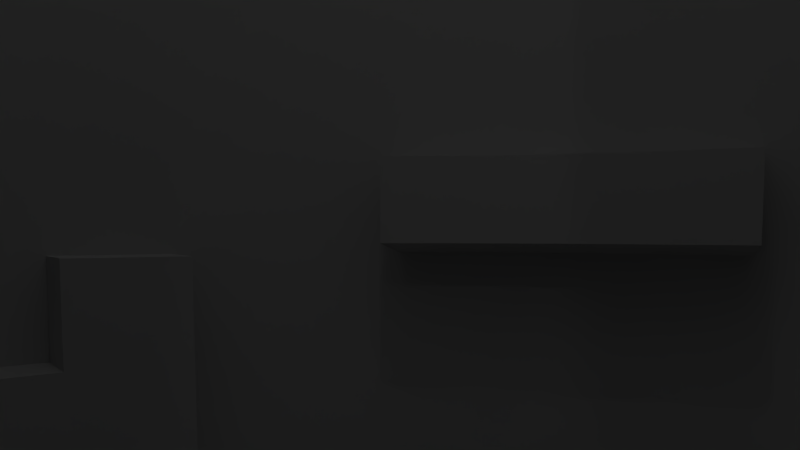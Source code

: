 # Source: parkour-lvl1.blend  (saved by Blender 2.71.0; exported with 4.5.12 LTS)
import bpy
from mathutils import Matrix  # noqa: F401  (used for matrix-valued properties, if any)

bpy.ops.wm.read_factory_settings(use_empty=True)
scene = bpy.context.scene
scene.name = 'Scene'

# ---- collections
col_collection_1 = bpy.data.collections.new('Collection 1'); scene.collection.children.link(col_collection_1)
col_collection_2 = bpy.data.collections.new('Collection 2'); scene.collection.children.link(col_collection_2)
col_collection_2.hide_render = True
col_collection_2.hide_viewport = True

# ---- materials (node trees are filled in below, after node groups)
mat_metal2 = bpy.data.materials.new('metal2')
mat_metal2.alpha_threshold = 0.0
mat_metal2.use_transparent_shadow = False
mat_metal2.roughness = 0.5
mat_metal2.line_color = (0.0, 0.0, 0.0, 1.0)
mat_mainwalls = bpy.data.materials.new('mainwalls')
mat_mainwalls.alpha_threshold = 0.0
mat_mainwalls.use_transparent_shadow = False
mat_mainwalls.roughness = 0.5
mat_mainwalls.line_color = (0.0, 0.0, 0.0, 1.0)
mat_floor = bpy.data.materials.new('Floor')
mat_floor.alpha_threshold = 0.0
mat_floor.use_transparent_shadow = False
mat_floor.roughness = 0.5
mat_floor.line_color = (0.0, 0.0, 0.0, 1.0)
mat_shadeless = bpy.data.materials.new('shadeless')
mat_shadeless.alpha_threshold = 0.0
mat_shadeless.use_transparent_shadow = False
mat_shadeless.roughness = 0.5
mat_shadeless.line_color = (0.0, 0.0, 0.0, 1.0)
mat_shadelesswhite = bpy.data.materials.new('shadelesswhite')
mat_shadelesswhite.alpha_threshold = 0.0
mat_shadelesswhite.use_transparent_shadow = False
mat_shadelesswhite.diffuse_color = (1.0, 0.9649, 0.2897, 1.0)
mat_shadelesswhite.specular_color = (1.0, 0.9925, 0.3922)
mat_shadelesswhite.roughness = 0.5
mat_shadelesswhite.line_color = (0.0, 0.0, 0.0, 1.0)

# ---- material node trees

# ---- world
world_world = bpy.data.worlds.new('World'); scene.world = world_world
world_world.color = (0.05088, 0.05088, 0.05088)
world_world.use_sun_shadow = False
world_world.sun_shadow_jitter_overblur = 0.0
world_world.cycles.sampling_method = 'MANUAL'
world_world.cycles.sample_map_resolution = 256

# ---- cameras
cam_camera = bpy.data.cameras.new('Camera')
cam_camera.clip_end = 100.0
cam_camera.lens = 35.0
cam_camera.sensor_width = 32.0
cam_camera.sensor_height = 18.0
cam_camera.ortho_scale = 7.314
cam_camera.dof.focus_distance = 0.0
cam_camera.dof.aperture_fstop = 128.0

# ---- lights
light_lamp_003 = bpy.data.lights.new('Lamp.003', 'POINT')
light_lamp_003.transmission_factor = 0.0
light_lamp_003.cutoff_distance = 30.0
light_lamp_003.energy = 100.0
light_lamp_003.shadow_buffer_clip_start = 1.001
light_lamp_003.shadow_soft_size = 0.1
light_lamp_003.shadow_maximum_resolution = 0.006
light_lamp_003.use_absolute_resolution = True
light_lamp_003.cycles.use_multiple_importance_sampling = False
light_lamp_002 = bpy.data.lights.new('Lamp.002', 'POINT')
light_lamp_002.transmission_factor = 0.0
light_lamp_002.cutoff_distance = 30.0
light_lamp_002.energy = 100.0
light_lamp_002.shadow_buffer_clip_start = 1.001
light_lamp_002.shadow_soft_size = 0.1
light_lamp_002.shadow_maximum_resolution = 0.006
light_lamp_002.use_absolute_resolution = True
light_lamp_002.cycles.use_multiple_importance_sampling = False
light_lamp_001 = bpy.data.lights.new('Lamp.001', 'POINT')
light_lamp_001.transmission_factor = 0.0
light_lamp_001.cutoff_distance = 30.0
light_lamp_001.energy = 100.0
light_lamp_001.shadow_buffer_clip_start = 1.001
light_lamp_001.shadow_soft_size = 0.1
light_lamp_001.shadow_maximum_resolution = 0.006
light_lamp_001.use_absolute_resolution = True
light_lamp_001.cycles.use_multiple_importance_sampling = False
light_lamp = bpy.data.lights.new('Lamp', 'POINT')
light_lamp.transmission_factor = 0.0
light_lamp.cutoff_distance = 30.0
light_lamp.energy = 100.0
light_lamp.shadow_buffer_clip_start = 1.001
light_lamp.shadow_soft_size = 0.1
light_lamp.shadow_maximum_resolution = 0.006
light_lamp.use_absolute_resolution = True
light_lamp.cycles.use_multiple_importance_sampling = False

# ---- meshes
me_cylinder_002 = bpy.data.meshes.new('Cylinder.002')
me_cylinder_002.from_pydata([(-4.073e-07, 7.978, -7.978), (-4.073e-07, 7.978, 82.42), (1.556, 7.825, -7.978), (1.556, 7.825, 82.42), (3.053, 7.371, -7.978), (3.053, 7.371, 82.42), (4.432, 6.633, -7.978), (4.432, 6.633, 82.42), (5.641, 5.641, -7.978), (5.641, 5.641, 82.42), (6.633, 4.432, -7.978), (6.633, 4.432, 82.42), (7.371, 3.053, -7.978), (7.371, 3.053, 82.42), (7.825, 1.556, -7.978), (7.825, 1.556, 82.42), (7.978, -1.643e-06, -7.978), (7.978, -1.643e-06, 82.42), (7.825, -1.556, -7.978), (7.825, -1.556, 82.42), (7.371, -3.053, -7.978), (7.371, -3.053, 82.42), (6.633, -4.432, -7.978), (6.633, -4.432, 82.42), (5.641, -5.641, -7.978), (5.641, -5.641, 82.42), (4.432, -6.633, -7.978), (4.432, -6.633, 82.42), (3.053, -7.371, -7.978), (3.053, -7.371, 82.42), (1.556, -7.825, -7.978), (1.556, -7.825, 82.42), (-3.007e-06, -7.978, -7.978), (-3.007e-06, -7.978, 82.42), (-1.556, -7.825, -7.978), (-1.556, -7.825, 82.42), (-3.053, -7.371, -7.978), (-3.053, -7.371, 82.42), (-4.432, -6.633, -7.978), (-4.432, -6.633, 82.42), (-5.641, -5.641, -7.978), (-5.641, -5.641, 82.42), (-6.633, -4.432, -7.978), (-6.633, -4.432, 82.42), (-7.371, -3.053, -7.978), (-7.371, -3.053, 82.42), (-7.825, -1.556, -7.978), (-7.825, -1.556, 82.42), (-7.978, 5.459e-06, -7.978), (-7.978, 5.459e-06, 82.42), (-7.825, 1.556, -7.978), (-7.825, 1.556, 82.42), (-7.371, 3.053, -7.978), (-7.371, 3.053, 82.42), (-6.633, 4.432, -7.978), (-6.633, 4.432, 82.42), (-5.641, 5.641, -7.978), (-5.641, 5.641, 82.42), (-4.432, 6.633, -7.978), (-4.432, 6.633, 82.42), (-3.053, 7.371, -7.978), (-3.053, 7.371, 82.42), (-1.556, 7.825, -7.978), (-1.556, 7.825, 82.42), (-7.065e-07, 10.98, 10.1), (-6.537e-07, 11.91, 28.18), (-5.383e-07, 9.292, 46.26), (-2.923e-07, 6.824, 64.34), (1.331, 6.693, 64.34), (1.813, 9.114, 46.26), (2.323, 11.68, 28.18), (2.142, 10.77, 10.1), (2.611, 6.304, 64.34), (3.556, 8.585, 46.26), (4.556, 11.0, 28.18), (4.202, 10.14, 10.1), (3.791, 5.674, 64.34), (5.163, 7.726, 46.26), (6.614, 9.899, 28.18), (6.101, 9.13, 10.1), (4.825, 4.825, 64.34), (6.571, 6.571, 46.26), (8.418, 8.418, 28.18), (7.765, 7.765, 10.1), (5.674, 3.791, 64.34), (7.726, 5.163, 46.26), (9.899, 6.614, 28.18), (9.13, 6.101, 10.1), (6.304, 2.611, 64.34), (8.585, 3.556, 46.26), (11.0, 4.556, 28.18), (10.14, 4.202, 10.1), (6.693, 1.331, 64.34), (9.114, 1.813, 46.26), (11.68, 2.323, 28.18), (10.77, 2.142, 10.1), (6.824, -1.336e-06, 64.34), (9.292, -1.992e-06, 46.26), (11.91, -2.61e-06, 28.18), (10.98, -2.44e-06, 10.1), (6.693, -1.331, 64.34), (9.114, -1.813, 46.26), (11.68, -2.323, 28.18), (10.77, -2.142, 10.1), (6.304, -2.611, 64.34), (8.585, -3.556, 46.26), (11.0, -4.556, 28.18), (10.14, -4.202, 10.1), (5.674, -3.791, 64.34), (7.726, -5.163, 46.26), (9.899, -6.614, 28.18), (9.13, -6.101, 10.1), (4.825, -4.825, 64.34), (6.571, -6.571, 46.26), (8.418, -8.418, 28.18), (7.765, -7.765, 10.1), (3.791, -5.674, 64.34), (5.163, -7.726, 46.26), (6.614, -9.899, 28.18), (6.101, -9.13, 10.1), (2.611, -6.304, 64.34), (3.556, -8.585, 46.26), (4.556, -11.0, 28.18), (4.202, -10.14, 10.1), (1.331, -6.693, 64.34), (1.813, -9.114, 46.26), (2.323, -11.68, 28.18), (2.142, -10.77, 10.1), (-2.516e-06, -6.824, 64.34), (-3.566e-06, -9.292, 46.26), (-4.533e-06, -11.91, 28.18), (-4.284e-06, -10.98, 10.1), (-1.331, -6.693, 64.34), (-1.813, -9.114, 46.26), (-2.323, -11.68, 28.18), (-2.142, -10.77, 10.1), (-2.611, -6.304, 64.34), (-3.556, -8.585, 46.26), (-4.556, -11.0, 28.18), (-4.202, -10.14, 10.1), (-3.791, -5.674, 64.34), (-5.163, -7.726, 46.26), (-6.614, -9.899, 28.18), (-6.101, -9.13, 10.1), (-4.825, -4.825, 64.34), (-6.571, -6.571, 46.26), (-8.418, -8.418, 28.18), (-7.765, -7.765, 10.1), (-5.674, -3.791, 64.34), (-7.726, -5.163, 46.26), (-9.899, -6.614, 28.18), (-9.13, -6.101, 10.1), (-6.304, -2.611, 64.34), (-8.585, -3.556, 46.26), (-11.0, -4.556, 28.18), (-10.14, -4.202, 10.1), (-6.693, -1.331, 64.34), (-9.114, -1.813, 46.26), (-11.68, -2.323, 28.18), (-10.77, -2.142, 10.1), (-6.824, 4.738e-06, 64.34), (-9.292, 6.279e-06, 46.26), (-11.91, 7.987e-06, 28.18), (-10.98, 7.334e-06, 10.1), (-6.693, 1.331, 64.34), (-9.114, 1.813, 46.26), (-11.68, 2.323, 28.18), (-10.77, 2.142, 10.1), (-6.304, 2.611, 64.34), (-8.585, 3.556, 46.26), (-11.0, 4.556, 28.18), (-10.14, 4.202, 10.1), (-5.674, 3.791, 64.34), (-7.726, 5.163, 46.26), (-9.899, 6.614, 28.18), (-9.13, 6.101, 10.1), (-4.825, 4.825, 64.34), (-6.571, 6.571, 46.26), (-8.418, 8.418, 28.18), (-7.765, 7.765, 10.1), (-3.791, 5.674, 64.34), (-5.163, 7.726, 46.26), (-6.614, 9.899, 28.18), (-6.101, 9.13, 10.1), (-2.611, 6.304, 64.34), (-3.556, 8.585, 46.26), (-4.556, 11.0, 28.18), (-4.202, 10.14, 10.1), (-1.331, 6.693, 64.34), (-1.813, 9.114, 46.26), (-2.323, 11.68, 28.18), (-2.142, 10.77, 10.1), (2.093, 10.52, 8.595), (2.045, 10.28, 7.088), (1.996, 10.03, 5.582), (1.947, 9.788, 4.075), (1.898, 9.543, 2.568), (1.849, 9.297, 1.062), (1.801, 9.052, -0.4449), (1.752, 8.806, -1.952), (1.703, 8.561, -3.458), (1.654, 8.316, -4.965), (1.605, 8.07, -6.471), (4.106, 9.914, 8.595), (4.011, 9.682, 7.088), (3.915, 9.451, 5.582), (3.819, 9.22, 4.075), (3.723, 8.989, 2.568), (3.628, 8.758, 1.062), (3.532, 8.527, -0.4449), (3.436, 8.295, -1.952), (3.34, 8.064, -3.458), (3.245, 7.833, -4.965), (3.149, 7.602, -6.471), (5.962, 8.922, 8.595), (5.823, 8.714, 7.088), (5.684, 8.506, 5.582), (5.544, 8.298, 4.075), (5.405, 8.09, 2.568), (5.266, 7.882, 1.062), (5.127, 7.674, -0.4449), (4.988, 7.466, -1.952), (4.849, 7.258, -3.458), (4.71, 7.05, -4.965), (4.571, 6.842, -6.471), (7.588, 7.588, 8.595), (7.411, 7.411, 7.088), (7.234, 7.234, 5.582), (7.057, 7.057, 4.075), (6.88, 6.88, 2.568), (6.703, 6.703, 1.062), (6.526, 6.526, -0.4449), (6.349, 6.349, -1.952), (6.172, 6.172, -3.458), (5.995, 5.995, -4.965), (5.818, 5.818, -6.471), (8.922, 5.962, 8.595), (8.714, 5.823, 7.088), (8.506, 5.683, 5.582), (8.298, 5.544, 4.075), (8.09, 5.405, 2.568), (7.882, 5.266, 1.062), (7.674, 5.127, -0.4449), (7.466, 4.988, -1.952), (7.258, 4.849, -3.458), (7.05, 4.71, -4.965), (6.842, 4.571, -6.471), (9.914, 4.106, 8.595), (9.682, 4.011, 7.088), (9.451, 3.915, 5.582), (9.22, 3.819, 4.075), (8.989, 3.723, 2.568), (8.758, 3.628, 1.062), (8.527, 3.532, -0.4449), (8.295, 3.436, -1.952), (8.064, 3.34, -3.458), (7.833, 3.245, -4.965), (7.602, 3.149, -6.471), (10.52, 2.093, 8.595), (10.28, 2.045, 7.088), (10.03, 1.996, 5.582), (9.788, 1.947, 4.075), (9.543, 1.898, 2.568), (9.297, 1.849, 1.062), (9.052, 1.801, -0.4449), (8.806, 1.752, -1.952), (8.561, 1.703, -3.458), (8.316, 1.654, -4.965), (8.07, 1.605, -6.471), (10.73, -2.374e-06, 8.595), (10.48, -2.307e-06, 7.088), (10.23, -2.241e-06, 5.582), (9.98, -2.174e-06, 4.075), (9.73, -2.108e-06, 2.568), (9.479, -2.041e-06, 1.062), (9.229, -1.975e-06, -0.4449), (8.979, -1.908e-06, -1.952), (8.729, -1.842e-06, -3.458), (8.478, -1.776e-06, -4.965), (8.228, -1.709e-06, -6.471), (10.52, -2.093, 8.595), (10.28, -2.045, 7.088), (10.03, -1.996, 5.582), (9.788, -1.947, 4.075), (9.543, -1.898, 2.568), (9.297, -1.849, 1.062), (9.052, -1.801, -0.4449), (8.806, -1.752, -1.952), (8.561, -1.703, -3.458), (8.316, -1.654, -4.965), (8.07, -1.605, -6.471), (9.914, -4.106, 8.595), (9.682, -4.011, 7.088), (9.451, -3.915, 5.582), (9.22, -3.819, 4.075), (8.989, -3.723, 2.568), (8.758, -3.628, 1.062), (8.527, -3.532, -0.4449), (8.295, -3.436, -1.952), (8.064, -3.34, -3.458), (7.833, -3.245, -4.965), (7.602, -3.149, -6.471), (8.922, -5.962, 8.595), (8.714, -5.823, 7.088), (8.506, -5.684, 5.582), (8.298, -5.544, 4.075), (8.09, -5.405, 2.568), (7.882, -5.266, 1.062), (7.674, -5.127, -0.4449), (7.466, -4.988, -1.952), (7.258, -4.849, -3.458), (7.05, -4.71, -4.965), (6.842, -4.571, -6.471), (7.588, -7.588, 8.595), (7.411, -7.411, 7.088), (7.234, -7.234, 5.582), (7.057, -7.057, 4.075), (6.88, -6.88, 2.568), (6.703, -6.703, 1.062), (6.526, -6.526, -0.4449), (6.349, -6.349, -1.952), (6.172, -6.172, -3.458), (5.995, -5.995, -4.965), (5.818, -5.818, -6.471), (5.962, -8.922, 8.595), (5.823, -8.714, 7.088), (5.684, -8.506, 5.582), (5.544, -8.298, 4.075), (5.405, -8.09, 2.568), (5.266, -7.882, 1.062), (5.127, -7.674, -0.4449), (4.988, -7.466, -1.952), (4.849, -7.258, -3.458), (4.71, -7.05, -4.965), (4.571, -6.842, -6.471), (4.106, -9.914, 8.595), (4.011, -9.683, 7.088), (3.915, -9.451, 5.582), (3.819, -9.22, 4.075), (3.723, -8.989, 2.568), (3.628, -8.758, 1.062), (3.532, -8.527, -0.4449), (3.436, -8.295, -1.952), (3.34, -8.064, -3.458), (3.245, -7.833, -4.965), (3.149, -7.602, -6.471), (2.093, -10.52, 8.595), (2.045, -10.28, 7.088), (1.996, -10.03, 5.582), (1.947, -9.788, 4.075), (1.898, -9.543, 2.568), (1.849, -9.297, 1.062), (1.801, -9.052, -0.4449), (1.752, -8.806, -1.952), (1.703, -8.561, -3.458), (1.654, -8.316, -4.965), (1.605, -8.07, -6.471), (-4.178e-06, -10.73, 8.595), (-4.072e-06, -10.48, 7.088), (-3.965e-06, -10.23, 5.582), (-3.859e-06, -9.98, 4.075), (-3.752e-06, -9.73, 2.568), (-3.646e-06, -9.479, 1.062), (-3.539e-06, -9.229, -0.4449), (-3.433e-06, -8.979, -1.952), (-3.326e-06, -8.729, -3.458), (-3.22e-06, -8.478, -4.965), (-3.113e-06, -8.228, -6.471), (-2.093, -10.52, 8.595), (-2.045, -10.28, 7.088), (-1.996, -10.03, 5.582), (-1.947, -9.788, 4.075), (-1.898, -9.543, 2.568), (-1.849, -9.297, 1.062), (-1.801, -9.052, -0.4449), (-1.752, -8.806, -1.952), (-1.703, -8.561, -3.458), (-1.654, -8.316, -4.965), (-1.605, -8.07, -6.471), (-4.106, -9.914, 8.595), (-4.011, -9.682, 7.088), (-3.915, -9.451, 5.582), (-3.819, -9.22, 4.075), (-3.723, -8.989, 2.568), (-3.628, -8.758, 1.062), (-3.532, -8.527, -0.4449), (-3.436, -8.295, -1.952), (-3.34, -8.064, -3.458), (-3.245, -7.833, -4.965), (-3.149, -7.602, -6.471), (-5.962, -8.922, 8.595), (-5.823, -8.714, 7.088), (-5.684, -8.506, 5.582), (-5.544, -8.298, 4.075), (-5.405, -8.09, 2.568), (-5.266, -7.882, 1.062), (-5.127, -7.674, -0.4449), (-4.988, -7.466, -1.952), (-4.849, -7.258, -3.458), (-4.71, -7.05, -4.965), (-4.571, -6.842, -6.471), (-7.588, -7.588, 8.595), (-7.411, -7.411, 7.088), (-7.234, -7.234, 5.582), (-7.057, -7.057, 4.075), (-6.88, -6.88, 2.568), (-6.703, -6.703, 1.062), (-6.526, -6.526, -0.4449), (-6.349, -6.349, -1.952), (-6.172, -6.172, -3.458), (-5.995, -5.995, -4.965), (-5.818, -5.818, -6.471), (-8.922, -5.962, 8.595), (-8.714, -5.823, 7.088), (-8.506, -5.683, 5.582), (-8.298, -5.544, 4.075), (-8.09, -5.405, 2.568), (-7.882, -5.266, 1.062), (-7.674, -5.127, -0.4449), (-7.466, -4.988, -1.952), (-7.258, -4.849, -3.458), (-7.05, -4.71, -4.965), (-6.842, -4.571, -6.471), (-9.914, -4.106, 8.595), (-9.683, -4.011, 7.088), (-9.451, -3.915, 5.582), (-9.22, -3.819, 4.075), (-8.989, -3.723, 2.568), (-8.758, -3.628, 1.062), (-8.527, -3.532, -0.4449), (-8.295, -3.436, -1.952), (-8.064, -3.34, -3.458), (-7.833, -3.245, -4.965), (-7.602, -3.149, -6.471), (-10.52, -2.093, 8.595), (-10.28, -2.045, 7.088), (-10.03, -1.996, 5.582), (-9.788, -1.947, 4.075), (-9.543, -1.898, 2.568), (-9.297, -1.849, 1.062), (-9.052, -1.801, -0.4449), (-8.806, -1.752, -1.952), (-8.561, -1.703, -3.458), (-8.316, -1.654, -4.965), (-8.07, -1.605, -6.471), (-10.73, 7.177e-06, 8.595), (-10.48, 7.021e-06, 7.088), (-10.23, 6.865e-06, 5.582), (-9.98, 6.709e-06, 4.075), (-9.73, 6.552e-06, 2.568), (-9.479, 6.396e-06, 1.062), (-9.229, 6.24e-06, -0.4449), (-8.979, 6.084e-06, -1.952), (-8.729, 5.927e-06, -3.458), (-8.478, 5.771e-06, -4.965), (-8.228, 5.615e-06, -6.471), (-10.52, 2.093, 8.595), (-10.28, 2.045, 7.088), (-10.03, 1.996, 5.582), (-9.788, 1.947, 4.075), (-9.543, 1.898, 2.568), (-9.297, 1.849, 1.062), (-9.052, 1.801, -0.4449), (-8.806, 1.752, -1.952), (-8.561, 1.703, -3.458), (-8.316, 1.654, -4.965), (-8.07, 1.605, -6.471), (-9.914, 4.106, 8.595), (-9.682, 4.011, 7.088), (-9.451, 3.915, 5.582), (-9.22, 3.819, 4.075), (-8.989, 3.723, 2.568), (-8.758, 3.628, 1.062), (-8.527, 3.532, -0.4449), (-8.295, 3.436, -1.952), (-8.064, 3.34, -3.458), (-7.833, 3.245, -4.965), (-7.602, 3.149, -6.471), (-8.922, 5.962, 8.595), (-8.714, 5.823, 7.088), (-8.506, 5.684, 5.582), (-8.298, 5.544, 4.075), (-8.09, 5.405, 2.568), (-7.882, 5.266, 1.062), (-7.674, 5.127, -0.4449), (-7.466, 4.988, -1.952), (-7.258, 4.849, -3.458), (-7.05, 4.71, -4.965), (-6.841, 4.571, -6.471), (-7.588, 7.588, 8.595), (-7.411, 7.411, 7.088), (-7.234, 7.234, 5.582), (-7.057, 7.057, 4.075), (-6.88, 6.88, 2.568), (-6.703, 6.703, 1.062), (-6.526, 6.526, -0.4449), (-6.349, 6.349, -1.952), (-6.172, 6.172, -3.458), (-5.995, 5.995, -4.965), (-5.818, 5.818, -6.471), (-5.962, 8.922, 8.595), (-5.823, 8.714, 7.088), (-5.683, 8.506, 5.582), (-5.544, 8.298, 4.075), (-5.405, 8.09, 2.568), (-5.266, 7.882, 1.062), (-5.127, 7.674, -0.4449), (-4.988, 7.466, -1.952), (-4.849, 7.258, -3.458), (-4.71, 7.05, -4.965), (-4.571, 6.842, -6.471), (-4.106, 9.914, 8.595), (-4.011, 9.683, 7.088), (-3.915, 9.451, 5.582), (-3.819, 9.22, 4.075), (-3.723, 8.989, 2.568), (-3.628, 8.758, 1.062), (-3.532, 8.527, -0.4449), (-3.436, 8.295, -1.952), (-3.34, 8.064, -3.458), (-3.245, 7.833, -4.965), (-3.149, 7.602, -6.471), (-2.093, 10.52, 8.595), (-2.045, 10.28, 7.088), (-1.996, 10.03, 5.582), (-1.947, 9.788, 4.075), (-1.898, 9.543, 2.568), (-1.849, 9.297, 1.062), (-1.8, 9.052, -0.4449), (-1.752, 8.806, -1.952), (-1.703, 8.561, -3.458), (-1.654, 8.316, -4.965), (-1.605, 8.07, -6.471), (-6.815e-07, 10.73, 8.595), (-6.566e-07, 10.48, 7.088), (-6.317e-07, 10.23, 5.582), (-6.068e-07, 9.98, 4.075), (-5.818e-07, 9.73, 2.568), (-5.569e-07, 9.479, 1.062), (-5.32e-07, 9.229, -0.4449), (-5.07e-07, 8.979, -1.952), (-4.821e-07, 8.729, -3.458), (-4.572e-07, 8.478, -4.965), (-4.323e-07, 8.228, -6.471), (0.2956, -6.492, -7.726), (-1.261, -6.339, -7.726), (-2.757, -5.885, -7.726), (0.2956, -6.742, -6.462), (-1.31, -6.584, -6.462), (-2.853, -6.116, -6.462), (-4.878, -5.249, -4.966), (-4.701, -5.072, -6.248), (-5.932, -3.964, -4.966), (-5.724, -3.825, -6.248), (-6.716, -2.498, -4.966), (-6.485, -2.402, -6.248), (-7.37, -0.4122, -3.459), (-7.119, -0.4122, -4.727), (-7.202, 1.291, -3.459), (-6.957, 1.242, -4.727), (-6.705, 2.928, -3.459), (-6.474, 2.832, -4.727), (-5.899, 4.437, -3.459), (-5.691, 4.298, -4.727), (-5.832, 5.518, -1.957), (-5.656, 5.341, -3.296), (-4.611, 6.843, -0.4509), (-4.472, 6.635, -1.957), (-4.333, 6.427, -3.296), (-3.015, 7.696, -0.4509), (-2.919, 7.465, -1.957), (-2.824, 7.233, -3.296), (1.549, 8.308, 1.062), (1.5, 8.062, -0.2718), (3.327, 7.768, 1.062), (3.232, 7.537, -0.2718), (4.966, 6.892, 1.062), (4.827, 6.684, -0.2718), (-0.3001, 8.49, 1.062), (-0.3001, 8.24, -0.2718), (6.221, 6.34, 2.563), (6.045, 6.163, 1.202), (7.431, 4.865, 2.563), (7.223, 4.726, 1.202), (8.527, 3.609, 4.068), (8.296, 3.513, 2.688), (9.095, 1.737, 4.068), (8.849, 1.688, 2.688), (8.976, 0.2494, 5.589), (8.726, 0.2494, 4.083), (8.779, -1.746, 5.542), (8.534, -1.698, 4.035), (8.197, -3.665, 5.542), (7.966, -3.57, 4.035), (5.377, -7.496, 5.604), (5.238, -7.288, 4.252), (3.608, -8.441, 5.604), (3.513, -8.21, 4.252), (1.689, -9.023, 5.604), (1.641, -8.778, 4.252), (-0.3064, -9.22, 5.604), (-0.3064, -8.97, 4.252), (-1.777, -9.397, 7.075), (-1.728, -9.152, 5.734), (-3.743, -8.801, 7.075), (-3.647, -8.569, 5.734), (-7.639, -5.43, 8.587), (-7.431, -5.291, 7.319), (-8.63, -3.575, 8.587), (-8.399, -3.479, 7.319), (-9.241, -1.562, 8.587), (-8.995, -1.513, 7.319), (-1.15, -0.6544, 5.34), (-1.169, -0.6322, 3.813), (-0.5826, 1.218, 5.328), (-0.6167, 1.193, 3.802), (0.2274, 1.0, 7.14), (0.2233, 0.9843, 5.613), (-0.3681, -0.9661, 7.129), (-0.3579, -0.935, 5.602)], [], [(67, 68, 3, 1), (68, 72, 5, 3), (72, 76, 7, 5), (76, 80, 9, 7), (80, 84, 11, 9), (84, 88, 13, 11), (88, 92, 15, 13), (92, 96, 17, 15), (96, 100, 19, 17), (100, 104, 21, 19), (104, 108, 23, 21), (108, 112, 25, 23), (112, 116, 27, 25), (116, 120, 29, 27), (120, 124, 31, 29), (124, 128, 33, 31), (128, 132, 35, 33), (132, 136, 37, 35), (136, 140, 39, 37), (140, 144, 41, 39), (144, 148, 43, 41), (148, 152, 45, 43), (152, 156, 47, 45), (156, 160, 49, 47), (160, 164, 51, 49), (164, 168, 53, 51), (168, 172, 55, 53), (172, 176, 57, 55), (176, 180, 59, 57), (180, 184, 61, 59), (3, 5, 7, 9, 11, 13, 15, 17, 19, 21, 23, 25, 27, 29, 31, 33, 35, 37, 39, 41, 43, 45, 47, 49, 51, 53, 55, 57, 59, 61, 63, 1), (188, 67, 1, 63), (184, 188, 63, 61), (0, 62, 60, 58, 56, 54, 52, 50, 48, 46, 44, 42, 40, 38, 36, 34, 32, 30, 28, 26, 24, 22, 20, 18, 16, 14, 12, 10, 8, 6, 4, 2), (533, 192, 71, 64), (64, 71, 70, 65), (65, 70, 69, 66), (66, 69, 68, 67), (192, 203, 75, 71), (71, 75, 74, 70), (70, 74, 73, 69), (69, 73, 72, 68), (203, 214, 79, 75), (75, 79, 78, 74), (74, 78, 77, 73), (73, 77, 76, 72), (214, 225, 83, 79), (79, 83, 82, 78), (78, 82, 81, 77), (77, 81, 80, 76), (225, 236, 87, 83), (83, 87, 86, 82), (82, 86, 85, 81), (81, 85, 84, 80), (236, 247, 91, 87), (87, 91, 90, 86), (86, 90, 89, 85), (85, 89, 88, 84), (247, 258, 95, 91), (91, 95, 94, 90), (90, 94, 93, 89), (89, 93, 92, 88), (258, 269, 99, 95), (95, 99, 98, 94), (94, 98, 97, 93), (93, 97, 96, 92), (269, 280, 103, 99), (99, 103, 102, 98), (98, 102, 101, 97), (97, 101, 100, 96), (280, 291, 107, 103), (103, 107, 106, 102), (102, 106, 105, 101), (101, 105, 104, 100), (291, 302, 111, 107), (107, 111, 110, 106), (106, 110, 109, 105), (105, 109, 108, 104), (302, 313, 115, 111), (111, 115, 114, 110), (110, 114, 113, 109), (109, 113, 112, 108), (313, 324, 119, 115), (115, 119, 118, 114), (114, 118, 117, 113), (113, 117, 116, 112), (324, 335, 123, 119), (119, 123, 122, 118), (118, 122, 121, 117), (117, 121, 120, 116), (335, 346, 127, 123), (123, 127, 126, 122), (122, 126, 125, 121), (121, 125, 124, 120), (346, 357, 131, 127), (127, 131, 130, 126), (126, 130, 129, 125), (125, 129, 128, 124), (357, 368, 135, 131), (131, 135, 134, 130), (130, 134, 133, 129), (129, 133, 132, 128), (368, 379, 139, 135), (135, 139, 138, 134), (134, 138, 137, 133), (133, 137, 136, 132), (379, 390, 143, 139), (139, 143, 142, 138), (138, 142, 141, 137), (137, 141, 140, 136), (390, 401, 147, 143), (143, 147, 146, 142), (142, 146, 145, 141), (141, 145, 144, 140), (401, 412, 151, 147), (147, 151, 150, 146), (146, 150, 149, 145), (145, 149, 148, 144), (412, 423, 155, 151), (151, 155, 154, 150), (150, 154, 153, 149), (149, 153, 152, 148), (423, 434, 159, 155), (155, 159, 158, 154), (154, 158, 157, 153), (153, 157, 156, 152), (434, 445, 163, 159), (159, 163, 162, 158), (158, 162, 161, 157), (157, 161, 160, 156), (445, 456, 167, 163), (163, 167, 166, 162), (162, 166, 165, 161), (161, 165, 164, 160), (456, 467, 171, 167), (167, 171, 170, 166), (166, 170, 169, 165), (165, 169, 168, 164), (467, 478, 175, 171), (171, 175, 174, 170), (170, 174, 173, 169), (169, 173, 172, 168), (478, 489, 179, 175), (175, 179, 178, 174), (174, 178, 177, 173), (173, 177, 176, 172), (489, 500, 183, 179), (179, 183, 182, 178), (178, 182, 181, 177), (177, 181, 180, 176), (500, 511, 187, 183), (183, 187, 186, 182), (182, 186, 185, 181), (181, 185, 184, 180), (522, 533, 64, 191), (191, 64, 65, 190), (190, 65, 66, 189), (189, 66, 67, 188), (511, 522, 191, 187), (187, 191, 190, 186), (186, 190, 189, 185), (185, 189, 188, 184), (0, 2, 202, 543), (543, 202, 201, 542), (542, 201, 200, 541), (541, 200, 199, 540), (540, 199, 198, 539), (208, 197, 572, 574), (538, 197, 196, 537), (537, 196, 195, 536), (536, 195, 194, 535), (535, 194, 193, 534), (534, 193, 192, 533), (2, 4, 213, 202), (202, 213, 212, 201), (201, 212, 211, 200), (200, 211, 210, 199), (199, 210, 209, 198), (209, 220, 577, 575), (197, 208, 207, 196), (196, 207, 206, 195), (195, 206, 205, 194), (194, 205, 204, 193), (193, 204, 203, 192), (4, 6, 224, 213), (213, 224, 223, 212), (212, 223, 222, 211), (211, 222, 221, 210), (210, 221, 220, 209), (219, 208, 574, 576), (208, 219, 218, 207), (207, 218, 217, 206), (206, 217, 216, 205), (205, 216, 215, 204), (204, 215, 214, 203), (6, 8, 235, 224), (224, 235, 234, 223), (223, 234, 233, 222), (222, 233, 232, 221), (221, 232, 231, 220), (220, 231, 230, 219), (219, 230, 229, 218), (218, 229, 228, 217), (217, 228, 227, 216), (216, 227, 226, 215), (215, 226, 225, 214), (8, 10, 246, 235), (235, 246, 245, 234), (234, 245, 244, 233), (233, 244, 243, 232), (232, 243, 242, 231), (231, 242, 241, 230), (240, 229, 580, 582), (229, 240, 239, 228), (228, 239, 238, 227), (227, 238, 237, 226), (226, 237, 236, 225), (10, 12, 257, 246), (246, 257, 256, 245), (245, 256, 255, 244), (244, 255, 254, 243), (243, 254, 253, 242), (242, 253, 252, 241), (241, 252, 251, 240), (240, 251, 250, 239), (239, 250, 249, 238), (238, 249, 248, 237), (237, 248, 247, 236), (12, 14, 268, 257), (257, 268, 267, 256), (256, 267, 266, 255), (255, 266, 265, 254), (254, 265, 264, 253), (253, 264, 263, 252), (252, 263, 262, 251), (261, 250, 584, 586), (250, 261, 260, 249), (249, 260, 259, 248), (248, 259, 258, 247), (14, 16, 279, 268), (268, 279, 278, 267), (267, 278, 277, 266), (266, 277, 276, 265), (265, 276, 275, 264), (264, 275, 274, 263), (263, 274, 273, 262), (262, 273, 272, 261), (261, 272, 271, 260), (260, 271, 270, 259), (259, 270, 269, 258), (16, 18, 290, 279), (279, 290, 289, 278), (278, 289, 288, 277), (277, 288, 287, 276), (276, 287, 286, 275), (275, 286, 285, 274), (274, 285, 284, 273), (273, 284, 283, 272), (283, 294, 593, 591), (271, 282, 281, 270), (270, 281, 280, 269), (18, 20, 301, 290), (290, 301, 300, 289), (289, 300, 299, 288), (288, 299, 298, 287), (287, 298, 297, 286), (286, 297, 296, 285), (285, 296, 295, 284), (284, 295, 294, 283), (293, 282, 590, 592), (292, 281, 616, 618), (281, 292, 291, 280), (20, 22, 312, 301), (301, 312, 311, 300), (300, 311, 310, 299), (299, 310, 309, 298), (298, 309, 308, 297), (297, 308, 307, 296), (296, 307, 306, 295), (295, 306, 305, 294), (294, 305, 304, 293), (293, 304, 303, 292), (292, 303, 302, 291), (22, 24, 323, 312), (312, 323, 322, 311), (311, 322, 321, 310), (310, 321, 320, 309), (309, 320, 319, 308), (308, 319, 318, 307), (307, 318, 317, 306), (306, 317, 316, 305), (305, 316, 315, 304), (304, 315, 314, 303), (303, 314, 313, 302), (24, 26, 334, 323), (323, 334, 333, 322), (322, 333, 332, 321), (321, 332, 331, 320), (320, 331, 330, 319), (319, 330, 329, 318), (318, 329, 328, 317), (317, 328, 327, 316), (316, 327, 326, 315), (315, 326, 325, 314), (314, 325, 324, 313), (26, 28, 345, 334), (334, 345, 344, 333), (333, 344, 343, 332), (332, 343, 342, 331), (331, 342, 341, 330), (330, 341, 340, 329), (329, 340, 339, 328), (328, 339, 338, 327), (348, 337, 596, 598), (326, 337, 336, 325), (325, 336, 335, 324), (28, 30, 356, 345), (345, 356, 355, 344), (344, 355, 354, 343), (343, 354, 353, 342), (342, 353, 352, 341), (341, 352, 351, 340), (340, 351, 350, 339), (339, 350, 349, 338), (349, 360, 601, 599), (337, 348, 347, 336), (336, 347, 346, 335), (30, 32, 367, 356), (356, 367, 366, 355), (355, 366, 365, 354), (354, 365, 364, 353), (353, 364, 363, 352), (352, 363, 362, 351), (351, 362, 361, 350), (350, 361, 360, 349), (359, 348, 598, 600), (348, 359, 358, 347), (347, 358, 357, 346), (378, 367, 547, 548), (367, 378, 377, 366), (366, 377, 376, 365), (365, 376, 375, 364), (364, 375, 374, 363), (363, 374, 373, 362), (362, 373, 372, 361), (361, 372, 371, 360), (360, 371, 370, 359), (359, 370, 369, 358), (358, 369, 368, 357), (389, 378, 548, 549), (378, 389, 388, 377), (377, 388, 387, 376), (376, 387, 386, 375), (375, 386, 385, 374), (374, 385, 384, 373), (373, 384, 383, 372), (372, 383, 382, 371), (371, 382, 381, 370), (380, 369, 602, 604), (369, 380, 379, 368), (36, 38, 400, 389), (389, 400, 399, 388), (388, 399, 398, 387), (387, 398, 397, 386), (386, 397, 396, 385), (385, 396, 395, 384), (384, 395, 394, 383), (383, 394, 393, 382), (382, 393, 392, 381), (381, 392, 391, 380), (380, 391, 390, 379), (38, 40, 411, 400), (400, 411, 410, 399), (399, 410, 409, 398), (398, 409, 408, 397), (397, 408, 407, 396), (396, 407, 406, 395), (395, 406, 405, 394), (394, 405, 404, 393), (393, 404, 403, 392), (392, 403, 402, 391), (391, 402, 401, 390), (40, 42, 422, 411), (422, 433, 555, 553), (410, 421, 420, 409), (409, 420, 419, 408), (408, 419, 418, 407), (407, 418, 417, 406), (406, 417, 416, 405), (405, 416, 415, 404), (404, 415, 414, 403), (403, 414, 413, 402), (402, 413, 412, 401), (42, 44, 433, 422), (432, 421, 552, 554), (421, 432, 431, 420), (420, 431, 430, 419), (419, 430, 429, 418), (418, 429, 428, 417), (417, 428, 427, 416), (416, 427, 426, 415), (415, 426, 425, 414), (414, 425, 424, 413), (424, 435, 611, 609), (44, 46, 444, 433), (433, 444, 443, 432), (432, 443, 442, 431), (431, 442, 441, 430), (430, 441, 440, 429), (429, 440, 439, 428), (428, 439, 438, 427), (427, 438, 437, 426), (426, 437, 436, 425), (425, 436, 435, 424), (434, 423, 608, 610), (46, 48, 455, 444), (444, 455, 454, 443), (443, 454, 453, 442), (442, 453, 452, 441), (441, 452, 451, 440), (440, 451, 450, 439), (439, 450, 449, 438), (438, 449, 448, 437), (437, 448, 447, 436), (436, 447, 446, 435), (435, 446, 445, 434), (48, 50, 466, 455), (455, 466, 465, 454), (475, 464, 558, 560), (453, 464, 463, 452), (452, 463, 462, 451), (451, 462, 461, 450), (450, 461, 460, 449), (449, 460, 459, 448), (448, 459, 458, 447), (447, 458, 457, 446), (446, 457, 456, 445), (50, 52, 477, 466), (466, 477, 476, 465), (476, 487, 563, 561), (464, 475, 474, 463), (463, 474, 473, 462), (462, 473, 472, 461), (461, 472, 471, 460), (470, 459, 612, 614), (459, 470, 469, 458), (458, 469, 468, 457), (457, 468, 467, 456), (52, 54, 488, 477), (477, 488, 487, 476), (486, 475, 560, 562), (475, 486, 485, 474), (474, 485, 484, 473), (473, 484, 483, 472), (472, 483, 482, 471), (471, 482, 481, 470), (470, 481, 480, 469), (469, 480, 479, 468), (468, 479, 478, 467), (54, 56, 499, 488), (488, 499, 498, 487), (487, 498, 497, 486), (486, 497, 496, 485), (485, 496, 495, 484), (484, 495, 494, 483), (483, 494, 493, 482), (482, 493, 492, 481), (481, 492, 491, 480), (480, 491, 490, 479), (479, 490, 489, 478), (56, 58, 510, 499), (499, 510, 509, 498), (498, 509, 508, 497), (507, 496, 564, 567), (496, 507, 506, 495), (495, 506, 505, 494), (494, 505, 504, 493), (493, 504, 503, 492), (492, 503, 502, 491), (491, 502, 501, 490), (490, 501, 500, 489), (58, 60, 521, 510), (510, 521, 520, 509), (509, 520, 519, 508), (508, 519, 571, 568), (517, 506, 566, 569), (506, 517, 516, 505), (505, 516, 515, 504), (504, 515, 514, 503), (503, 514, 513, 502), (502, 513, 512, 501), (501, 512, 511, 500), (62, 0, 543, 532), (532, 543, 542, 531), (531, 542, 541, 530), (530, 541, 540, 529), (529, 540, 539, 528), (528, 539, 538, 527), (527, 538, 537, 526), (526, 537, 536, 525), (525, 536, 535, 524), (524, 535, 534, 523), (523, 534, 533, 522), (60, 62, 532, 521), (521, 532, 531, 520), (520, 531, 530, 519), (519, 530, 529, 518), (518, 529, 528, 517), (517, 528, 527, 516), (516, 527, 526, 515), (515, 526, 525, 514), (514, 525, 524, 513), (513, 524, 523, 512), (512, 523, 522, 511), (544, 545, 548, 547), (545, 546, 549, 548), (36, 389, 549, 546), (34, 36, 546, 545), (32, 34, 545, 544), (367, 32, 544, 547), (551, 553, 552, 550), (553, 555, 554, 552), (421, 410, 550, 552), (411, 422, 553, 551), (433, 432, 554, 555), (410, 411, 551, 550), (557, 559, 558, 556), (559, 561, 560, 558), (561, 563, 562, 560), (465, 476, 561, 559), (464, 453, 556, 558), (454, 465, 559, 557), (487, 486, 562, 563), (453, 454, 557, 556), (565, 568, 567, 564), (568, 571, 570, 567), (567, 570, 569, 566), (497, 508, 568, 565), (519, 518, 570, 571), (518, 517, 569, 570), (506, 507, 567, 566), (496, 497, 565, 564), (579, 573, 572, 578), (573, 575, 574, 572), (575, 577, 576, 574), (198, 209, 575, 573), (197, 538, 578, 572), (539, 198, 573, 579), (538, 539, 579, 578), (220, 219, 576, 577), (581, 583, 582, 580), (230, 241, 583, 581), (241, 240, 582, 583), (229, 230, 581, 580), (585, 587, 586, 584), (251, 262, 587, 585), (262, 261, 586, 587), (250, 251, 585, 584), (589, 591, 590, 588), (591, 593, 592, 590), (282, 271, 588, 590), (272, 283, 591, 589), (294, 293, 592, 593), (271, 272, 589, 588), (595, 597, 596, 594), (597, 599, 598, 596), (599, 601, 600, 598), (338, 349, 599, 597), (337, 326, 594, 596), (327, 338, 597, 595), (360, 359, 600, 601), (326, 327, 595, 594), (603, 605, 604, 602), (370, 381, 605, 603), (381, 380, 604, 605), (369, 370, 603, 602), (607, 609, 608, 606), (609, 611, 610, 608), (423, 412, 606, 608), (413, 424, 609, 607), (435, 434, 610, 611), (412, 413, 607, 606), (613, 615, 614, 612), (460, 471, 615, 613), (471, 470, 614, 615), (459, 460, 613, 612), (617, 619, 618, 616), (282, 293, 619, 617), (293, 292, 618, 619), (281, 282, 617, 616)])
me_cylinder_002.polygons.foreach_set('use_smooth', [True] * 590)
me_cylinder_002.polygons.foreach_set('material_index', [1, 1, 1, 1, 1, 1, 1, 1, 1, 1, 1, 1, 1, 1, 1, 1, 1, 1, 1, 1, 1, 1, 1, 1, 1, 1, 1, 1, 1, 1, 1, 1, 1, 1, 1, 1, 1, 1, 1, 1, 1, 1, 1, 1, 1, 1, 1, 1, 1, 1, 1, 1, 1, 1, 1, 1, 1, 1, 1, 1, 1, 1, 1, 1, 1, 1, 1, 1, 1, 1, 1, 1, 1, 1, 1, 1, 1, 1, 1, 1, 1, 1, 1, 1, 1, 1, 1, 1, 1, 1, 1, 1, 1, 1, 1, 1, 1, 1, 1, 1, 1, 1, 1, 1, 1, 1, 1, 1, 1, 1, 1, 1, 1, 1, 1, 1, 1, 1, 1, 1, 1, 1, 1, 1, 1, 1, 1, 1, 1, 1, 1, 1, 1, 1, 1, 1, 1, 1, 1, 1, 1, 1, 1, 1, 1, 1, 1, 1, 1, 1, 1, 1, 1, 1, 1, 1, 1, 1, 1, 1, 1, 1, 1, 1, 1, 1, 1, 0, 1, 1, 1, 1, 1, 1, 1, 1, 1, 1, 0, 1, 1, 1, 1, 1, 1, 1, 1, 1, 1, 0, 1, 1, 1, 1, 1, 1, 1, 1, 1, 1, 1, 1, 1, 1, 1, 1, 1, 1, 1, 1, 1, 1, 0, 1, 1, 1, 1, 1, 1, 1, 1, 1, 1, 1, 1, 1, 1, 1, 1, 1, 1, 1, 1, 1, 1, 0, 1, 1, 1, 1, 1, 1, 1, 1, 1, 1, 1, 1, 1, 1, 1, 1, 1, 1, 1, 1, 1, 1, 0, 1, 1, 1, 1, 1, 1, 1, 1, 1, 1, 0, 0, 1, 1, 1, 1, 1, 1, 1, 1, 1, 1, 1, 1, 1, 1, 1, 1, 1, 1, 1, 1, 1, 1, 1, 1, 1, 1, 1, 1, 1, 1, 1, 1, 1, 1, 1, 1, 1, 1, 1, 1, 1, 1, 0, 1, 1, 1, 1, 1, 1, 1, 1, 1, 1, 0, 1, 1, 1, 1, 1, 1, 1, 1, 1, 1, 0, 1, 1, 0, 1, 1, 1, 1, 1, 1, 1, 1, 1, 1, 0, 1, 1, 1, 1, 1, 1, 1, 1, 0, 1, 1, 1, 1, 1, 1, 1, 1, 1, 1, 1, 1, 1, 1, 1, 1, 1, 1, 1, 1, 1, 1, 1, 1, 0, 1, 1, 1, 1, 1, 1, 1, 1, 1, 1, 0, 1, 1, 1, 1, 1, 1, 1, 1, 0, 1, 1, 1, 1, 1, 1, 1, 1, 1, 1, 0, 1, 1, 1, 1, 1, 1, 1, 1, 1, 1, 1, 1, 1, 0, 1, 1, 1, 1, 1, 1, 1, 1, 1, 1, 0, 1, 1, 1, 1, 0, 1, 1, 1, 1, 1, 0, 1, 1, 1, 1, 1, 1, 1, 1, 1, 1, 1, 1, 1, 1, 1, 1, 1, 1, 1, 1, 1, 1, 0, 1, 1, 1, 1, 1, 1, 1, 1, 1, 1, 0, 0, 1, 1, 1, 1, 1, 1, 1, 1, 1, 1, 1, 1, 1, 1, 1, 1, 1, 1, 1, 1, 1, 1, 1, 1, 1, 1, 1, 1, 0, 0, 0, 0, 0, 0, 0, 0, 0, 0, 0, 0, 0, 0, 0, 0, 0, 0, 0, 0, 0, 0, 0, 0, 0, 0, 0, 0, 0, 0, 0, 0, 0, 0, 0, 0, 0, 0, 0, 0, 0, 0, 0, 0, 0, 0, 0, 0, 0, 0, 0, 0, 0, 0, 0, 0, 0, 0, 0, 0, 0, 0, 0, 0, 0, 0, 0, 0, 0, 0, 0, 0, 0, 0, 0, 0])
_uv = me_cylinder_002.uv_layers.new(name='UVMap')
_uv.uv.foreach_set('vector', [0.5333, -1.082, 0.7434, -1.082, 0.7426, 1.347, 0.5326, 1.347, 0.7434, -1.082, 0.9535, -1.081, 0.9527, 1.347, 0.7426, 1.347, 0.9535, -1.081, 1.164, -1.081, 1.163, 1.347, 0.9527, 1.347, 1.164, -1.081, 1.374, -1.081, 1.373, 1.347, 1.163, 1.347, 1.374, -1.081, 1.584, -1.081, 1.583, 1.347, 1.373, 1.347, 1.584, -1.081, 1.794, -1.081, 1.793, 1.347, 1.583, 1.347, 1.794, -1.081, 2.004, -1.081, 2.003, 1.347, 1.793, 1.347, 2.004, -1.081, 2.214, -1.081, 2.213, 1.347, 2.003, 1.347, 2.214, -1.081, 2.424, -1.081, 2.423, 1.347, 2.213, 1.347, 2.424, -1.081, 2.634, -1.081, 2.633, 1.348, 2.423, 1.347, 2.634, -1.081, 2.844, -1.081, 2.843, 1.348, 2.633, 1.348, 2.844, -1.081, 3.054, -1.081, 3.053, 1.348, 2.843, 1.348, 3.054, -1.081, 3.264, -1.081, 3.263, 1.348, 3.053, 1.348, 3.264, -1.081, 3.474, -1.081, 3.474, 1.348, 3.263, 1.348, 3.474, -1.081, 3.684, -1.081, 3.684, 1.348, 3.474, 1.348, 3.684, -1.081, 3.895, -1.08, 3.894, 1.348, 3.684, 1.348, -2.828, -1.082, -2.618, -1.082, -2.618, 1.346, -2.828, 1.346, -2.618, -1.082, -2.408, -1.082, -2.408, 1.346, -2.618, 1.346, -2.408, -1.082, -2.198, -1.082, -2.198, 1.346, -2.408, 1.346, -2.198, -1.082, -1.988, -1.082, -1.988, 1.346, -2.198, 1.346, -1.988, -1.082, -1.778, -1.082, -1.778, 1.346, -1.988, 1.346, -1.778, -1.082, -1.568, -1.082, -1.568, 1.346, -1.778, 1.346, -1.568, -1.082, -1.357, -1.082, -1.358, 1.346, -1.568, 1.346, -1.357, -1.082, -1.147, -1.082, -1.148, 1.346, -1.358, 1.346, -1.147, -1.082, -0.9372, -1.082, -0.9378, 1.346, -1.148, 1.346, -0.9372, -1.082, -0.7271, -1.082, -0.7277, 1.346, -0.9378, 1.346, -0.7271, -1.082, -0.5171, -1.082, -0.5177, 1.346, -0.7277, 1.346, -0.5171, -1.082, -0.307, -1.082, -0.3076, 1.346, -0.5177, 1.346, -0.307, -1.082, -0.0969, -1.082, -0.09758, 1.347, -0.3076, 1.346, -0.0969, -1.082, 0.1132, -1.082, 0.1125, 1.347, -0.09758, 1.347, 0.7087, 0.5438, 0.6965, 0.556, 0.6821, 0.5656, 0.6662, 0.5722, 0.6493, 0.5756, 0.632, 0.5756, 0.6151, 0.5722, 0.5991, 0.5656, 0.5848, 0.556, 0.5726, 0.5438, 0.563, 0.5295, 0.5564, 0.5135, 0.553, 0.4966, 0.553, 0.4793, 0.5564, 0.4624, 0.563, 0.4465, 0.5726, 0.4321, 0.5848, 0.4199, 0.5991, 0.4103, 0.6151, 0.4037, 0.632, 0.4003, 0.6493, 0.4003, 0.6662, 0.4037, 0.6821, 0.4103, 0.6965, 0.4199, 0.7087, 0.4321, 0.7183, 0.4465, 0.7249, 0.4624, 0.7283, 0.4793, 0.7283, 0.4966, 0.7249, 0.5135, 0.7183, 0.5295, 0.3233, -1.082, 0.5333, -1.082, 0.5326, 1.347, 0.3225, 1.347, 0.1132, -1.082, 0.3233, -1.082, 0.3225, 1.347, 0.1125, 1.347, 0.9807, 0.6458, 0.943, 0.7368, 0.8883, 0.8187, 0.8187, 0.8883, 0.7368, 0.943, 0.6458, 0.9807, 0.5492, 0.9999, 0.4508, 0.9999, 0.3542, 0.9807, 0.2632, 0.943, 0.1813, 0.8883, 0.1117, 0.8187, 0.05699, 0.7368, 0.01931, 0.6458, 9.998e-05, 0.5492, 9.998e-05, 0.4508, 0.01931, 0.3542, 0.05699, 0.2632, 0.1117, 0.1813, 0.1813, 0.1117, 0.2632, 0.05699, 0.3542, 0.01931, 0.4508, 9.998e-05, 0.5492, 0.0001001, 0.6458, 0.01931, 0.7368, 0.05699, 0.8187, 0.1117, 0.8883, 0.1813, 0.943, 0.2632, 0.9807, 0.3542, 0.9999, 0.4508, 0.9999, 0.5492, 0.5333, 0.927, 0.7433, 0.927, 0.7433, 1.129, 0.5333, 1.129, 0.5333, -0.366, 0.7433, -0.366, 0.7434, 2.063, 0.5333, 2.063, 0.5333, -0.9385, 0.7434, -0.9384, 0.7433, 1.49, 0.5333, 1.49, 0.5333, -1.011, 0.7434, -1.011, 0.7434, 1.417, 0.5333, 1.417, 0.7433, 0.927, 0.9534, 0.927, 0.9534, 1.129, 0.7433, 1.129, 0.7433, -0.366, 0.9534, -0.366, 0.9534, 2.063, 0.7434, 2.063, 0.7434, -0.9384, 0.9535, -0.9384, 0.9534, 1.49, 0.7433, 1.49, 0.7434, -1.011, 0.9535, -1.011, 0.9534, 1.417, 0.7434, 1.417, 0.9534, 0.927, 1.163, 0.927, 1.163, 1.129, 0.9534, 1.129, 0.9534, -0.366, 1.163, -0.366, 1.164, 2.063, 0.9534, 2.063, 0.9535, -0.9384, 1.164, -0.9384, 1.163, 1.49, 0.9534, 1.49, 0.9535, -1.011, 1.164, -1.011, 1.164, 1.417, 0.9534, 1.417, 1.163, 0.927, 1.374, 0.9269, 1.374, 1.129, 1.163, 1.129, 1.163, -0.366, 1.374, -0.366, 1.374, 2.063, 1.164, 2.063, 1.164, -0.9384, 1.374, -0.9384, 1.374, 1.49, 1.163, 1.49, 1.164, -1.011, 1.374, -1.011, 1.374, 1.417, 1.164, 1.417, 1.374, 0.9269, 1.584, 0.9269, 1.584, 1.129, 1.374, 1.129, 1.374, -0.366, 1.584, -0.366, 1.584, 2.063, 1.374, 2.063, 1.374, -0.9384, 1.584, -0.9384, 1.584, 1.49, 1.374, 1.49, 1.374, -1.011, 1.584, -1.011, 1.584, 1.417, 1.374, 1.417, 1.584, 0.9269, 1.794, 0.9269, 1.794, 1.129, 1.584, 1.129, 1.584, -0.366, 1.794, -0.366, 1.794, 2.063, 1.584, 2.063, 1.584, -0.9384, 1.794, -0.9383, 1.794, 1.49, 1.584, 1.49, 1.584, -1.011, 1.794, -1.011, 1.794, 1.417, 1.584, 1.417, 1.794, 0.9269, 2.004, 0.9269, 2.004, 1.129, 1.794, 1.129, 1.794, -0.366, 2.004, -0.366, 2.004, 2.063, 1.794, 2.063, 1.794, -0.9383, 2.004, -0.9383, 2.004, 1.49, 1.794, 1.49, 1.794, -1.011, 2.004, -1.011, 2.004, 1.418, 1.794, 1.417, 2.004, 0.9269, 2.214, 0.9269, 2.214, 1.129, 2.004, 1.129, 2.004, -0.366, 2.214, -0.366, 2.214, 2.063, 2.004, 2.063, 2.004, -0.9383, 2.214, -0.9383, 2.214, 1.49, 2.004, 1.49, 2.004, -1.011, 2.214, -1.011, 2.214, 1.418, 2.004, 1.418, 2.214, 0.9269, 2.424, 0.9269, 2.424, 1.129, 2.214, 1.129, 2.214, -0.366, 2.424, -0.366, 2.424, 2.063, 2.214, 2.063, 2.214, -0.9383, 2.424, -0.9383, 2.424, 1.49, 2.214, 1.49, 2.214, -1.011, 2.424, -1.011, 2.424, 1.418, 2.214, 1.418, 2.424, 0.9269, 2.634, 0.9269, 2.634, 1.129, 2.424, 1.129, 2.424, -0.366, 2.634, -0.366, 2.634, 2.063, 2.424, 2.063, 2.424, -0.9383, 2.634, -0.9383, 2.634, 1.49, 2.424, 1.49, 2.424, -1.011, 2.634, -1.011, 2.634, 1.418, 2.424, 1.418, 2.634, 0.9269, 2.844, 0.9268, 2.844, 1.129, 2.634, 1.129, 2.634, -0.366, 2.844, -0.366, 2.844, 2.063, 2.634, 2.063, 2.634, -0.9383, 2.844, -0.9383, 2.844, 1.49, 2.634, 1.49, 2.634, -1.011, 2.844, -1.011, 2.844, 1.418, 2.634, 1.418, 2.844, 0.9268, 3.054, 0.9268, 3.054, 1.129, 2.844, 1.129, 2.844, -0.366, 3.054, -0.366, 3.054, 2.063, 2.844, 2.063, 2.844, -0.9383, 3.054, -0.9382, 3.054, 1.49, 2.844, 1.49, 2.844, -1.011, 3.054, -1.011, 3.054, 1.418, 2.844, 1.418, 3.054, 0.9268, 3.264, 0.9268, 3.264, 1.129, 3.054, 1.129, 3.054, -0.366, 3.264, -0.366, 3.264, 2.062, 3.054, 2.063, 3.054, -0.9382, 3.264, -0.9382, 3.264, 1.49, 3.054, 1.49, 3.054, -1.011, 3.264, -1.011, 3.264, 1.418, 3.054, 1.418, 3.264, 0.9268, 3.474, 0.9268, 3.474, 1.129, 3.264, 1.129, 3.264, -0.366, 3.474, -0.366, 3.474, 2.062, 3.264, 2.062, 3.264, -0.9382, 3.474, -0.9382, 3.474, 1.49, 3.264, 1.49, 3.264, -1.011, 3.474, -1.011, 3.474, 1.418, 3.264, 1.418, 3.474, 0.9268, 3.684, 0.9268, 3.684, 1.129, 3.474, 1.129, 3.474, -0.366, 3.684, -0.366, 3.684, 2.062, 3.474, 2.062, 3.474, -0.9382, 3.684, -0.9382, 3.684, 1.49, 3.474, 1.49, 3.474, -1.011, 3.684, -1.011, 3.684, 1.418, 3.474, 1.418, 3.684, 0.9268, 3.895, 0.9268, 3.895, 1.129, 3.684, 1.129, 3.684, -0.366, 3.894, -0.366, 3.895, 2.062, 3.684, 2.062, 3.684, -0.9382, 3.895, -0.9382, 3.894, 1.49, 3.684, 1.49, 3.684, -1.011, 3.895, -1.011, 3.894, 1.418, 3.684, 1.418, -2.828, 0.9271, -2.618, 0.9271, -2.618, 1.129, -2.828, 1.129, -2.828, -0.366, -2.618, -0.366, -2.618, 2.063, -2.828, 2.063, -2.828, -0.9383, -2.618, -0.9383, -2.618, 1.49, -2.828, 1.49, -2.828, -1.011, -2.618, -1.011, -2.617, 1.418, -2.827, 1.418, -2.618, 0.9271, -2.408, 0.9271, -2.408, 1.129, -2.618, 1.129, -2.618, -0.366, -2.408, -0.366, -2.408, 2.063, -2.618, 2.063, -2.618, -0.9383, -2.408, -0.9384, -2.408, 1.49, -2.618, 1.49, -2.618, -1.011, -2.408, -1.011, -2.407, 1.418, -2.617, 1.418, -2.408, 0.9271, -2.198, 0.9271, -2.198, 1.129, -2.408, 1.129, -2.408, -0.366, -2.198, -0.366, -2.198, 2.063, -2.408, 2.063, -2.408, -0.9384, -2.198, -0.9384, -2.198, 1.49, -2.408, 1.49, -2.408, -1.011, -2.198, -1.011, -2.197, 1.417, -2.407, 1.418, -2.198, 0.9271, -1.988, 0.9271, -1.988, 1.129, -2.198, 1.129, -2.198, -0.366, -1.988, -0.366, -1.988, 2.063, -2.198, 2.063, -2.198, -0.9384, -1.988, -0.9384, -1.988, 1.49, -2.198, 1.49, -2.198, -1.011, -1.988, -1.011, -1.987, 1.417, -2.197, 1.417, -1.988, 0.9271, -1.778, 0.9271, -1.778, 1.129, -1.988, 1.129, -1.988, -0.366, -1.778, -0.366, -1.778, 2.063, -1.988, 2.063, -1.988, -0.9384, -1.778, -0.9384, -1.778, 1.49, -1.988, 1.49, -1.988, -1.011, -1.778, -1.011, -1.777, 1.417, -1.987, 1.417, -1.778, 0.9271, -1.568, 0.9271, -1.568, 1.129, -1.778, 1.129, -1.778, -0.366, -1.568, -0.366, -1.568, 2.063, -1.778, 2.063, -1.778, -0.9384, -1.568, -0.9384, -1.567, 1.49, -1.778, 1.49, -1.778, -1.011, -1.567, -1.011, -1.567, 1.417, -1.777, 1.417, -1.568, 0.9271, -1.357, 0.9271, -1.357, 1.129, -1.568, 1.129, -1.568, -0.366, -1.357, -0.366, -1.357, 2.063, -1.568, 2.063, -1.568, -0.9384, -1.357, -0.9384, -1.357, 1.49, -1.567, 1.49, -1.567, -1.011, -1.357, -1.011, -1.357, 1.417, -1.567, 1.417, -1.357, 0.9271, -1.147, 0.9271, -1.147, 1.129, -1.357, 1.129, -1.357, -0.366, -1.147, -0.366, -1.147, 2.063, -1.357, 2.063, -1.357, -0.9384, -1.147, -0.9384, -1.147, 1.49, -1.357, 1.49, -1.357, -1.011, -1.147, -1.011, -1.147, 1.417, -1.357, 1.417, -1.147, 0.9271, -0.9373, 0.9271, -0.9373, 1.129, -1.147, 1.129, -1.147, -0.366, -0.9373, -0.366, -0.9373, 2.063, -1.147, 2.063, -1.147, -0.9384, -0.9373, -0.9384, -0.9373, 1.49, -1.147, 1.49, -1.147, -1.011, -0.9372, -1.011, -0.9371, 1.417, -1.147, 1.417, -0.9373, 0.9271, -0.7272, 0.9271, -0.7272, 1.129, -0.9373, 1.129, -0.9373, -0.366, -0.7272, -0.366, -0.7272, 2.063, -0.9373, 2.063, -0.9373, -0.9384, -0.7272, -0.9384, -0.7272, 1.49, -0.9373, 1.49, -0.9372, -1.011, -0.7271, -1.011, -0.727, 1.417, -0.9371, 1.417, -0.7272, 0.9271, -0.5171, 0.927, -0.5171, 1.129, -0.7272, 1.129, -0.7272, -0.366, -0.5171, -0.366, -0.5171, 2.063, -0.7272, 2.063, -0.7272, -0.9384, -0.5171, -0.9384, -0.5171, 1.49, -0.7272, 1.49, -0.7271, -1.011, -0.5171, -1.011, -0.517, 1.417, -0.727, 1.417, -0.5171, 0.927, -0.3071, 0.927, -0.3071, 1.129, -0.5171, 1.129, -0.5171, -0.366, -0.3071, -0.366, -0.307, 2.063, -0.5171, 2.063, -0.5171, -0.9384, -0.307, -0.9384, -0.307, 1.49, -0.5171, 1.49, -0.5171, -1.011, -0.307, -1.011, -0.3069, 1.417, -0.517, 1.417, -0.3071, 0.927, -0.09699, 0.927, -0.09698, 1.129, -0.3071, 1.129, -0.3071, -0.366, -0.09697, -0.366, -0.09696, 2.063, -0.307, 2.063, -0.307, -0.9384, -0.09695, -0.9385, -0.09695, 1.49, -0.307, 1.49, -0.307, -1.011, -0.0969, -1.011, -0.09686, 1.417, -0.3069, 1.417, -0.09699, 0.927, 0.1131, 0.927, 0.1131, 1.129, -0.09698, 1.129, -0.09697, -0.366, 0.1131, -0.366, 0.1131, 2.063, -0.09696, 2.063, -0.09695, -0.9385, 0.1131, -0.9385, 0.1131, 1.49, -0.09695, 1.49, -0.0969, -1.011, 0.1132, -1.011, 0.1132, 1.417, -0.09686, 1.417, 0.3232, 0.927, 0.5333, 0.927, 0.5333, 1.129, 0.3232, 1.129, 0.3232, -0.366, 0.5333, -0.366, 0.5333, 2.063, 0.3232, 2.063, 0.3232, -0.9385, 0.5333, -0.9385, 0.5333, 1.49, 0.3232, 1.49, 0.3233, -1.011, 0.5333, -1.011, 0.5333, 1.417, 0.3233, 1.417, 0.1131, 0.927, 0.3232, 0.927, 0.3232, 1.129, 0.1131, 1.129, 0.1131, -0.366, 0.3232, -0.366, 0.3232, 2.063, 0.1131, 2.063, 0.1131, -0.9385, 0.3232, -0.9385, 0.3232, 1.49, 0.1131, 1.49, 0.1132, -1.011, 0.3233, -1.011, 0.3233, 1.417, 0.1132, 1.417, 0.5331, -1.299, 0.7432, -1.299, 0.7432, -1.097, 0.5332, -1.097, 0.5332, -1.097, 0.7432, -1.097, 0.7432, -0.8944, 0.5332, -0.8944, 0.5332, -0.8944, 0.7432, -0.8944, 0.7432, -0.692, 0.5332, -0.692, 0.5332, -0.692, 0.7432, -0.692, 0.7433, -0.4896, 0.5332, -0.4896, 0.5332, -0.4896, 0.7433, -0.4896, 0.7433, -0.2873, 0.5332, -0.2873, 0.5562, -0.5808, 0.5562, -1.057, 0.8209, -1.056, 0.8209, -0.58, 0.5332, -0.08488, 0.7433, -0.08489, 0.7433, 0.1175, 0.5332, 0.1175, 0.5332, 0.1175, 0.7433, 0.1175, 0.7433, 0.3199, 0.5332, 0.3199, 0.5332, 0.3199, 0.7433, 0.3199, 0.7433, 0.5222, 0.5332, 0.5222, 0.5332, 0.5222, 0.7433, 0.5222, 0.7433, 0.7246, 0.5332, 0.7246, 0.5332, 0.7246, 0.7433, 0.7246, 0.7433, 0.927, 0.5333, 0.927, 0.7432, -1.299, 0.9533, -1.299, 0.9533, -1.097, 0.7432, -1.097, 0.7432, -1.097, 0.9533, -1.097, 0.9533, -0.8944, 0.7432, -0.8944, 0.7432, -0.8944, 0.9533, -0.8944, 0.9533, -0.692, 0.7432, -0.692, 0.7432, -0.692, 0.9533, -0.692, 0.9533, -0.4896, 0.7433, -0.4896, 0.7433, -0.4896, 0.9533, -0.4896, 0.9533, -0.2873, 0.7433, -0.2873, 0.1071, 0.1937, 0.1978, -0.2609, 0.4625, -0.2617, 0.3718, 0.1929, 0.7433, -0.08489, 0.9534, -0.0849, 0.9534, 0.1175, 0.7433, 0.1175, 0.7433, 0.1175, 0.9534, 0.1175, 0.9534, 0.3198, 0.7433, 0.3199, 0.7433, 0.3199, 0.9534, 0.3198, 0.9534, 0.5222, 0.7433, 0.5222, 0.7433, 0.5222, 0.9534, 0.5222, 0.9534, 0.7246, 0.7433, 0.7246, 0.7433, 0.7246, 0.9534, 0.7246, 0.9534, 0.927, 0.7433, 0.927, 0.9533, -1.299, 1.163, -1.299, 1.163, -1.097, 0.9533, -1.097, 0.9533, -1.097, 1.163, -1.097, 1.163, -0.8944, 0.9533, -0.8944, 0.9533, -0.8944, 1.163, -0.8944, 1.163, -0.692, 0.9533, -0.692, 0.9533, -0.692, 1.163, -0.692, 1.163, -0.4897, 0.9533, -0.4896, 0.9533, -0.4896, 1.163, -0.4897, 1.163, -0.2873, 0.9533, -0.2873, 0.6493, -0.1138, 0.5562, -0.5808, 0.8209, -0.58, 0.914, -0.113, 0.9534, -0.0849, 1.163, -0.08491, 1.163, 0.1175, 0.9534, 0.1175, 0.9534, 0.1175, 1.163, 0.1175, 1.163, 0.3198, 0.9534, 0.3198, 0.9534, 0.3198, 1.163, 0.3198, 1.163, 0.5222, 0.9534, 0.5222, 0.9534, 0.5222, 1.163, 0.5222, 1.163, 0.7246, 0.9534, 0.7246, 0.9534, 0.7246, 1.163, 0.7246, 1.163, 0.927, 0.9534, 0.927, 1.163, -1.299, 1.373, -1.299, 1.373, -1.097, 1.163, -1.097, 1.163, -1.097, 1.373, -1.097, 1.373, -0.8944, 1.163, -0.8944, 1.163, -0.8944, 1.373, -0.8944, 1.373, -0.692, 1.163, -0.692, 1.163, -0.692, 1.373, -0.692, 1.373, -0.4897, 1.163, -0.4897, 1.163, -0.4897, 1.373, -0.4897, 1.373, -0.2873, 1.163, -0.2873, 1.163, -0.2873, 1.373, -0.2873, 1.374, -0.08493, 1.163, -0.08491, 1.163, -0.08491, 1.374, -0.08493, 1.374, 0.1174, 1.163, 0.1175, 1.163, 0.1175, 1.374, 0.1174, 1.374, 0.3198, 1.163, 0.3198, 1.163, 0.3198, 1.374, 0.3198, 1.374, 0.5222, 1.163, 0.5222, 1.163, 0.5222, 1.374, 0.5222, 1.374, 0.7246, 1.163, 0.7246, 1.163, 0.7246, 1.374, 0.7246, 1.374, 0.9269, 1.163, 0.927, 1.373, -1.299, 1.584, -1.299, 1.584, -1.097, 1.373, -1.097, 1.373, -1.097, 1.584, -1.097, 1.584, -0.8944, 1.373, -0.8944, 1.373, -0.8944, 1.584, -0.8944, 1.584, -0.6921, 1.373, -0.692, 1.373, -0.692, 1.584, -0.6921, 1.584, -0.4897, 1.373, -0.4897, 1.373, -0.4897, 1.584, -0.4897, 1.584, -0.2873, 1.373, -0.2873, 1.373, -0.2873, 1.584, -0.2873, 1.584, -0.08494, 1.374, -0.08493, 2.339, -0.1494, 2.339, 0.3393, 2.121, 0.3392, 2.121, -0.1496, 1.374, 0.1174, 1.584, 0.1174, 1.584, 0.3198, 1.374, 0.3198, 1.374, 0.3198, 1.584, 0.3198, 1.584, 0.5222, 1.374, 0.5222, 1.374, 0.5222, 1.584, 0.5222, 1.584, 0.7246, 1.374, 0.7246, 1.374, 0.7246, 1.584, 0.7246, 1.584, 0.9269, 1.374, 0.9269, 1.584, -1.299, 1.794, -1.299, 1.794, -1.097, 1.584, -1.097, 1.584, -1.097, 1.794, -1.097, 1.794, -0.8944, 1.584, -0.8944, 1.584, -0.8944, 1.794, -0.8944, 1.794, -0.6921, 1.584, -0.6921, 1.584, -0.6921, 1.794, -0.6921, 1.794, -0.4897, 1.584, -0.4897, 1.584, -0.4897, 1.794, -0.4897, 1.794, -0.2873, 1.584, -0.2873, 1.584, -0.2873, 1.794, -0.2873, 1.794, -0.08496, 1.584, -0.08494, 1.584, -0.08494, 1.794, -0.08496, 1.794, 0.1174, 1.584, 0.1174, 1.584, 0.1174, 1.794, 0.1174, 1.794, 0.3198, 1.584, 0.3198, 1.584, 0.3198, 1.794, 0.3198, 1.794, 0.5222, 1.584, 0.5222, 1.584, 0.5222, 1.794, 0.5222, 1.794, 0.7245, 1.584, 0.7246, 1.584, 0.7246, 1.794, 0.7245, 1.794, 0.9269, 1.584, 0.9269, 1.794, -1.299, 2.004, -1.299, 2.004, -1.097, 1.794, -1.097, 1.794, -1.097, 2.004, -1.097, 2.004, -0.8945, 1.794, -0.8944, 1.794, -0.8944, 2.004, -0.8945, 2.004, -0.6921, 1.794, -0.6921, 1.794, -0.6921, 2.004, -0.6921, 2.004, -0.4897, 1.794, -0.4897, 1.794, -0.4897, 2.004, -0.4897, 2.004, -0.2873, 1.794, -0.2873, 1.794, -0.2873, 2.004, -0.2873, 2.004, -0.08497, 1.794, -0.08496, 1.794, -0.08496, 2.004, -0.08497, 2.004, 0.1174, 1.794, 0.1174, 2.323, -0.2382, 2.323, -0.7395, 2.508, -0.7397, 2.508, -0.2384, 1.794, 0.3198, 2.004, 0.3198, 2.004, 0.5222, 1.794, 0.5222, 1.794, 0.5222, 2.004, 0.5222, 2.004, 0.7245, 1.794, 0.7245, 1.794, 0.7245, 2.004, 0.7245, 2.004, 0.9269, 1.794, 0.9269, 2.004, -1.299, 2.214, -1.299, 2.214, -1.097, 2.004, -1.097, 2.004, -1.097, 2.214, -1.097, 2.214, -0.8945, 2.004, -0.8945, 2.004, -0.8945, 2.214, -0.8945, 2.214, -0.6921, 2.004, -0.6921, 2.004, -0.6921, 2.214, -0.6921, 2.214, -0.4897, 2.004, -0.4897, 2.004, -0.4897, 2.214, -0.4897, 2.214, -0.2874, 2.004, -0.2873, 2.004, -0.2873, 2.214, -0.2874, 2.214, -0.08498, 2.004, -0.08497, 2.004, -0.08497, 2.214, -0.08498, 2.214, 0.1174, 2.004, 0.1174, 2.004, 0.1174, 2.214, 0.1174, 2.214, 0.3198, 2.004, 0.3198, 2.004, 0.3198, 2.214, 0.3198, 2.214, 0.5221, 2.004, 0.5222, 2.004, 0.5222, 2.214, 0.5221, 2.214, 0.7245, 2.004, 0.7245, 2.004, 0.7245, 2.214, 0.7245, 2.214, 0.9269, 2.004, 0.9269, 2.214, -1.299, 2.424, -1.299, 2.424, -1.097, 2.214, -1.097, 2.214, -1.097, 2.424, -1.097, 2.424, -0.8945, 2.214, -0.8945, 2.214, -0.8945, 2.424, -0.8945, 2.424, -0.6921, 2.214, -0.6921, 2.214, -0.6921, 2.424, -0.6921, 2.424, -0.4897, 2.214, -0.4897, 2.214, -0.4897, 2.424, -0.4897, 2.424, -0.2874, 2.214, -0.2874, 2.214, -0.2874, 2.424, -0.2874, 2.424, -0.085, 2.214, -0.08498, 2.214, -0.08498, 2.424, -0.085, 2.424, 0.1174, 2.214, 0.1174, 2.214, 0.1174, 2.424, 0.1174, 2.424, 0.3197, 2.214, 0.3198, 0.9661, 0.3858, 1.015, -0.113, 1.343, -0.112, 1.293, 0.3868, 2.214, 0.5221, 2.424, 0.5221, 2.424, 0.7245, 2.214, 0.7245, 2.214, 0.7245, 2.424, 0.7245, 2.424, 0.9269, 2.214, 0.9269, 2.424, -1.299, 2.634, -1.299, 2.634, -1.097, 2.424, -1.097, 2.424, -1.097, 2.634, -1.097, 2.634, -0.8945, 2.424, -0.8945, 2.424, -0.8945, 2.634, -0.8945, 2.634, -0.6921, 2.424, -0.6921, 2.424, -0.6921, 2.634, -0.6921, 2.634, -0.4898, 2.424, -0.4897, 2.424, -0.4897, 2.634, -0.4898, 2.634, -0.2874, 2.424, -0.2874, 2.424, -0.2874, 2.634, -0.2874, 2.634, -0.08501, 2.424, -0.085, 2.424, -0.085, 2.634, -0.08501, 2.634, 0.1174, 2.424, 0.1174, 2.424, 0.1174, 2.634, 0.1174, 2.634, 0.3197, 2.424, 0.3197, 0.9645, -0.5002, 0.914, -1.011, 1.241, -1.012, 1.292, -0.5012, -0.1907, 1.376, -0.4768, 1.376, -0.4768, -0.4766, -0.1907, -0.4768, 2.424, 0.7245, 2.634, 0.7245, 2.634, 0.9269, 2.424, 0.9269, 2.634, -1.299, 2.844, -1.299, 2.844, -1.097, 2.634, -1.097, 2.634, -1.097, 2.844, -1.097, 2.844, -0.8945, 2.634, -0.8945, 2.634, -0.8945, 2.844, -0.8945, 2.844, -0.6922, 2.634, -0.6921, 2.634, -0.6921, 2.844, -0.6922, 2.844, -0.4898, 2.634, -0.4898, 2.634, -0.4898, 2.844, -0.4898, 2.844, -0.2874, 2.634, -0.2874, 2.634, -0.2874, 2.844, -0.2874, 2.844, -0.08503, 2.634, -0.08501, 2.634, -0.08501, 2.844, -0.08503, 2.844, 0.1173, 2.634, 0.1174, 2.634, 0.1174, 2.844, 0.1173, 2.844, 0.3197, 2.634, 0.3197, 2.634, 0.3197, 2.844, 0.3197, 2.844, 0.5221, 2.634, 0.5221, 2.634, 0.5221, 2.844, 0.5221, 2.844, 0.7245, 2.634, 0.7245, 2.634, 0.7245, 2.844, 0.7245, 2.844, 0.9268, 2.634, 0.9269, 2.844, -1.299, 3.054, -1.299, 3.054, -1.097, 2.844, -1.097, 2.844, -1.097, 3.054, -1.097, 3.054, -0.8945, 2.844, -0.8945, 2.844, -0.8945, 3.054, -0.8945, 3.054, -0.6922, 2.844, -0.6922, 2.844, -0.6922, 3.054, -0.6922, 3.054, -0.4898, 2.844, -0.4898, 2.844, -0.4898, 3.054, -0.4898, 3.054, -0.2874, 2.844, -0.2874, 2.844, -0.2874, 3.054, -0.2874, 3.054, -0.08505, 2.844, -0.08503, 2.844, -0.08503, 3.054, -0.08505, 3.054, 0.1173, 2.844, 0.1173, 2.844, 0.1173, 3.054, 0.1173, 3.054, 0.3197, 2.844, 0.3197, 2.844, 0.3197, 3.054, 0.3197, 3.054, 0.5221, 2.844, 0.5221, 2.844, 0.5221, 3.054, 0.5221, 3.054, 0.7244, 2.844, 0.7245, 2.844, 0.7245, 3.054, 0.7244, 3.054, 0.9268, 2.844, 0.9268, 3.054, -1.299, 3.264, -1.299, 3.264, -1.097, 3.054, -1.097, 3.054, -1.097, 3.264, -1.097, 3.264, -0.8946, 3.054, -0.8945, 3.054, -0.8945, 3.264, -0.8946, 3.264, -0.6922, 3.054, -0.6922, 3.054, -0.6922, 3.264, -0.6922, 3.264, -0.4898, 3.054, -0.4898, 3.054, -0.4898, 3.264, -0.4898, 3.264, -0.2874, 3.054, -0.2874, 3.054, -0.2874, 3.264, -0.2874, 3.264, -0.08506, 3.054, -0.08505, 3.054, -0.08505, 3.264, -0.08506, 3.264, 0.1173, 3.054, 0.1173, 3.054, 0.1173, 3.264, 0.1173, 3.264, 0.3197, 3.054, 0.3197, 3.054, 0.3197, 3.264, 0.3197, 3.264, 0.5221, 3.054, 0.5221, 3.054, 0.5221, 3.264, 0.5221, 3.264, 0.7244, 3.054, 0.7244, 3.054, 0.7244, 3.264, 0.7244, 3.264, 0.9268, 3.054, 0.9268, 3.264, -1.299, 3.474, -1.299, 3.474, -1.097, 3.264, -1.097, 3.264, -1.097, 3.474, -1.097, 3.474, -0.8946, 3.264, -0.8946, 3.264, -0.8946, 3.474, -0.8946, 3.474, -0.6922, 3.264, -0.6922, 3.264, -0.6922, 3.474, -0.6922, 3.474, -0.4898, 3.264, -0.4898, 3.264, -0.4898, 3.474, -0.4898, 3.474, -0.2875, 3.264, -0.2874, 3.264, -0.2874, 3.474, -0.2875, 3.474, -0.08508, 3.264, -0.08506, 3.264, -0.08506, 3.474, -0.08508, 3.474, 0.1173, 3.264, 0.1173, 3.264, 0.1173, 3.474, 0.1173, 3.474, 0.3197, 3.264, 0.3197, -1.524, 0.3761, -1.524, -0.1376, -1.252, -0.1386, -1.252, 0.3751, 3.264, 0.5221, 3.474, 0.522, 3.474, 0.7244, 3.264, 0.7244, 3.264, 0.7244, 3.474, 0.7244, 3.474, 0.9268, 3.264, 0.9268, 3.474, -1.299, 3.684, -1.299, 3.684, -1.097, 3.474, -1.097, 3.474, -1.097, 3.684, -1.097, 3.684, -0.8946, 3.474, -0.8946, 3.474, -0.8946, 3.684, -0.8946, 3.684, -0.6922, 3.474, -0.6922, 3.474, -0.6922, 3.684, -0.6922, 3.684, -0.4898, 3.474, -0.4898, 3.474, -0.4898, 3.684, -0.4898, 3.684, -0.2875, 3.474, -0.2875, 3.474, -0.2875, 3.684, -0.2875, 3.684, -0.0851, 3.474, -0.08508, 3.474, -0.08508, 3.684, -0.0851, 3.684, 0.1173, 3.474, 0.1173, 3.474, 0.1173, 3.684, 0.1173, 3.684, 0.3197, 3.474, 0.3197, -1.152, -0.1509, -1.054, -0.6425, -0.7824, -0.6415, -0.8805, -0.1499, 3.474, 0.522, 3.684, 0.522, 3.684, 0.7244, 3.474, 0.7244, 3.474, 0.7244, 3.684, 0.7244, 3.684, 0.9268, 3.474, 0.9268, 3.684, -1.299, 3.894, -1.299, 3.894, -1.097, 3.684, -1.097, 3.684, -1.097, 3.894, -1.097, 3.894, -0.8946, 3.684, -0.8946, 3.684, -0.8946, 3.894, -0.8946, 3.894, -0.6922, 3.684, -0.6922, 3.684, -0.6922, 3.894, -0.6922, 3.894, -0.4899, 3.684, -0.4898, 3.684, -0.4898, 3.894, -0.4899, 3.894, -0.2875, 3.684, -0.2875, 3.684, -0.2875, 3.894, -0.2875, 3.894, -0.08511, 3.684, -0.0851, 3.684, -0.0851, 3.894, -0.08511, 3.894, 0.1173, 3.684, 0.1173, 3.684, 0.1173, 3.894, 0.1173, 3.894, 0.3196, 3.684, 0.3197, -1.423, 0.88, -1.524, 0.3761, -1.252, 0.3751, -1.152, 0.879, 3.684, 0.522, 3.894, 0.522, 3.894, 0.7244, 3.684, 0.7244, 3.684, 0.7244, 3.894, 0.7244, 3.895, 0.9268, 3.684, 0.9268, -0.3443, 1.261, -0.3037, 0.8496, 0.08652, 0.8485, 0.04591, 1.26, -2.828, -1.097, -2.618, -1.097, -2.618, -0.8943, -2.828, -0.8943, -2.828, -0.8943, -2.618, -0.8943, -2.618, -0.6919, -2.828, -0.6919, -2.828, -0.6919, -2.618, -0.6919, -2.618, -0.4895, -2.828, -0.4896, -2.828, -0.4896, -2.618, -0.4895, -2.618, -0.2872, -2.828, -0.2872, -2.828, -0.2872, -2.618, -0.2872, -2.618, -0.08479, -2.828, -0.0848, -2.828, -0.0848, -2.618, -0.08479, -2.618, 0.1176, -2.828, 0.1176, -2.828, 0.1176, -2.618, 0.1176, -2.618, 0.32, -2.828, 0.32, -2.828, 0.32, -2.618, 0.32, -2.618, 0.5223, -2.828, 0.5223, -2.828, 0.5223, -2.618, 0.5223, -2.618, 0.7247, -2.828, 0.7247, -2.828, 0.7247, -2.618, 0.7247, -2.618, 0.9271, -2.828, 0.9271, -0.3037, 1.672, -0.3443, 1.261, 0.04591, 1.26, 0.08652, 1.671, -2.618, -1.097, -2.408, -1.097, -2.408, -0.8943, -2.618, -0.8943, -2.618, -0.8943, -2.408, -0.8943, -2.408, -0.6919, -2.618, -0.6919, -2.618, -0.6919, -2.408, -0.6919, -2.408, -0.4895, -2.618, -0.4895, -2.618, -0.4895, -2.408, -0.4895, -2.408, -0.2872, -2.618, -0.2872, -2.618, -0.2872, -2.408, -0.2872, -2.408, -0.08479, -2.618, -0.08479, -2.618, -0.08479, -2.408, -0.08479, -2.408, 0.1176, -2.618, 0.1176, -2.618, 0.1176, -2.408, 0.1176, -2.408, 0.32, -2.618, 0.32, -2.618, 0.32, -2.408, 0.32, -2.408, 0.5223, -2.618, 0.5223, 2.17, -1.524, 2.17, -0.9974, 1.932, -0.9969, 1.932, -1.523, -2.618, 0.7247, -2.408, 0.7247, -2.408, 0.9271, -2.618, 0.9271, -2.408, -1.299, -2.198, -1.299, -2.198, -1.097, -2.408, -1.097, -2.408, -1.097, -2.198, -1.097, -2.198, -0.8943, -2.408, -0.8943, -2.408, -0.8943, -2.198, -0.8943, -2.198, -0.6919, -2.408, -0.6919, -2.408, -0.6919, -2.198, -0.6919, -2.198, -0.4895, -2.408, -0.4895, -2.408, -0.4895, -2.198, -0.4895, -2.198, -0.2872, -2.408, -0.2872, -2.408, -0.2872, -2.198, -0.2872, -2.198, -0.08479, -2.408, -0.08479, -2.408, -0.08479, -2.198, -0.08479, -2.198, 0.1176, -2.408, 0.1176, -2.408, 0.1176, -2.198, 0.1176, -2.198, 0.32, -2.408, 0.32, -2.408, 0.32, -2.198, 0.32, -2.198, 0.5223, -2.408, 0.5223, -2.408, 0.5223, -2.198, 0.5223, -2.198, 0.7247, -2.408, 0.7247, -2.408, 0.7247, -2.198, 0.7247, -2.198, 0.9271, -2.408, 0.9271, -2.198, -1.299, -1.988, -1.299, -1.988, -1.097, -2.198, -1.097, -2.198, -1.097, -1.988, -1.097, -1.988, -0.8943, -2.198, -0.8943, -2.198, -0.8943, -1.988, -0.8943, -1.988, -0.6919, -2.198, -0.6919, -2.198, -0.6919, -1.988, -0.6919, -1.988, -0.4895, -2.198, -0.4895, -2.198, -0.4895, -1.988, -0.4895, -1.988, -0.2872, -2.198, -0.2872, -2.198, -0.2872, -1.988, -0.2872, -1.988, -0.08479, -2.198, -0.08479, -2.198, -0.08479, -1.988, -0.08479, -1.988, 0.1176, -2.198, 0.1176, -2.198, 0.1176, -1.988, 0.1176, -1.988, 0.32, -2.198, 0.32, -2.198, 0.32, -1.988, 0.32, -1.988, 0.5223, -2.198, 0.5223, -2.198, 0.5223, -1.988, 0.5223, -1.988, 0.7247, -2.198, 0.7247, -2.198, 0.7247, -1.988, 0.7247, -1.988, 0.9271, -2.198, 0.9271, -1.988, -1.299, -1.778, -1.299, -1.778, -1.097, -1.988, -1.097, 1.36, 1.297, 1.401, 0.8856, 1.747, 0.8857, 1.707, 1.297, -1.988, -0.8943, -1.778, -0.8943, -1.778, -0.6919, -1.988, -0.6919, -1.988, -0.6919, -1.778, -0.6919, -1.778, -0.4895, -1.988, -0.4895, -1.988, -0.4895, -1.778, -0.4895, -1.778, -0.2872, -1.988, -0.2872, -1.988, -0.2872, -1.778, -0.2872, -1.778, -0.08479, -1.988, -0.08479, -1.988, -0.08479, -1.778, -0.08479, -1.778, 0.1176, -1.988, 0.1176, -1.988, 0.1176, -1.778, 0.1176, -1.778, 0.32, -1.988, 0.32, -1.988, 0.32, -1.778, 0.32, -1.778, 0.5223, -1.988, 0.5223, -1.988, 0.5223, -1.778, 0.5223, -1.778, 0.7247, -1.988, 0.7247, -1.988, 0.7247, -1.778, 0.7247, -1.778, 0.9271, -1.988, 0.9271, -1.778, -1.299, -1.568, -1.299, -1.568, -1.097, -1.778, -1.097, 1.385, 0.7347, 1.343, 0.3109, 1.689, 0.3108, 1.731, 0.7347, -1.778, -0.8943, -1.568, -0.8943, -1.568, -0.6919, -1.778, -0.6919, -1.778, -0.6919, -1.568, -0.6919, -1.568, -0.4895, -1.778, -0.4895, -1.778, -0.4895, -1.568, -0.4895, -1.568, -0.2872, -1.778, -0.2872, -1.778, -0.2872, -1.568, -0.2872, -1.568, -0.0848, -1.778, -0.08479, -1.778, -0.08479, -1.568, -0.0848, -1.568, 0.1176, -1.778, 0.1176, -1.778, 0.1176, -1.568, 0.1176, -1.568, 0.32, -1.778, 0.32, -1.778, 0.32, -1.568, 0.32, -1.568, 0.5223, -1.778, 0.5223, -1.778, 0.5223, -1.568, 0.5223, -1.568, 0.7247, -1.778, 0.7247, 0.5562, 0.4111, 0.6079, -0.1128, 0.9661, -0.113, 0.9144, 0.4109, -1.568, -1.299, -1.358, -1.299, -1.358, -1.097, -1.568, -1.097, -1.568, -1.097, -1.358, -1.097, -1.357, -0.8943, -1.568, -0.8943, -1.568, -0.8943, -1.357, -0.8943, -1.357, -0.6919, -1.568, -0.6919, -1.568, -0.6919, -1.357, -0.6919, -1.357, -0.4896, -1.568, -0.4895, -1.568, -0.4895, -1.357, -0.4896, -1.357, -0.2872, -1.568, -0.2872, -1.568, -0.2872, -1.357, -0.2872, -1.357, -0.0848, -1.568, -0.0848, -1.568, -0.0848, -1.357, -0.0848, -1.357, 0.1176, -1.568, 0.1176, -1.568, 0.1176, -1.357, 0.1176, -1.357, 0.32, -1.568, 0.32, -1.568, 0.32, -1.357, 0.32, -1.357, 0.5223, -1.568, 0.5223, -1.568, 0.5223, -1.357, 0.5223, -1.357, 0.7247, -1.568, 0.7247, -0.2914, 0.8483, -0.3443, 0.3119, 0.01386, 0.3121, 0.06681, 0.8485, -1.358, -1.299, -1.147, -1.299, -1.147, -1.097, -1.358, -1.097, -1.358, -1.097, -1.147, -1.097, -1.147, -0.8943, -1.357, -0.8943, -1.357, -0.8943, -1.147, -0.8943, -1.147, -0.6919, -1.357, -0.6919, -1.357, -0.6919, -1.147, -0.6919, -1.147, -0.4896, -1.357, -0.4896, -1.357, -0.4896, -1.147, -0.4896, -1.147, -0.2872, -1.357, -0.2872, -1.357, -0.2872, -1.147, -0.2872, -1.147, -0.08481, -1.357, -0.0848, -1.357, -0.0848, -1.147, -0.08481, -1.147, 0.1176, -1.357, 0.1176, -1.357, 0.1176, -1.147, 0.1176, -1.147, 0.3199, -1.357, 0.32, -1.357, 0.32, -1.147, 0.3199, -1.147, 0.5223, -1.357, 0.5223, -1.357, 0.5223, -1.147, 0.5223, -1.147, 0.7247, -1.357, 0.7247, -1.357, 0.7247, -1.147, 0.7247, -1.147, 0.9271, -1.357, 0.9271, -1.147, -1.299, -0.9374, -1.299, -0.9374, -1.097, -1.147, -1.097, -1.147, -1.097, -0.9374, -1.097, -0.9374, -0.8943, -1.147, -0.8943, -0.3443, -0.6555, -0.3443, -1.094, 0.0214, -1.093, 0.0214, -0.6544, -1.147, -0.6919, -0.9373, -0.6919, -0.9373, -0.4896, -1.147, -0.4896, -1.147, -0.4896, -0.9373, -0.4896, -0.9373, -0.2872, -1.147, -0.2872, -1.147, -0.2872, -0.9373, -0.2872, -0.9373, -0.08481, -1.147, -0.08481, -1.147, -0.08481, -0.9373, -0.08481, -0.9373, 0.1176, -1.147, 0.1176, -1.147, 0.1176, -0.9373, 0.1176, -0.9373, 0.3199, -1.147, 0.3199, -1.147, 0.3199, -0.9373, 0.3199, -0.9373, 0.5223, -1.147, 0.5223, -1.147, 0.5223, -0.9373, 0.5223, -0.9373, 0.7247, -1.147, 0.7247, -1.147, 0.7247, -0.9373, 0.7247, -0.9373, 0.9271, -1.147, 0.9271, -0.9374, -1.299, -0.7273, -1.299, -0.7273, -1.097, -0.9374, -1.097, -0.9374, -1.097, -0.7273, -1.097, -0.7273, -0.8943, -0.9374, -0.8943, 0.5562, -0.6803, 0.4729, -0.2627, 0.1071, -0.2617, 0.1904, -0.6793, -0.9373, -0.6919, -0.7273, -0.6919, -0.7273, -0.4896, -0.9373, -0.4896, -0.9373, -0.4896, -0.7273, -0.4896, -0.7273, -0.2872, -0.9373, -0.2872, -0.9373, -0.2872, -0.7273, -0.2872, -0.7273, -0.08482, -0.9373, -0.08481, -0.9373, -0.08481, -0.7273, -0.08482, -0.7272, 0.1176, -0.9373, 0.1176, 0.3608, 1.13, 0.08847, 1.131, 0.08848, -0.4764, 0.3608, -0.4768, -0.9373, 0.3199, -0.7272, 0.3199, -0.7272, 0.5223, -0.9373, 0.5223, -0.9373, 0.5223, -0.7272, 0.5223, -0.7272, 0.7247, -0.9373, 0.7247, -0.9373, 0.7247, -0.7272, 0.7247, -0.7272, 0.9271, -0.9373, 0.9271, -0.7273, -1.299, -0.5172, -1.299, -0.5172, -1.097, -0.7273, -1.097, -0.7273, -1.097, -0.5172, -1.097, -0.5172, -0.8943, -0.7273, -0.8943, -0.2586, -0.2255, -0.3443, -0.6555, 0.0214, -0.6544, 0.1071, -0.2245, -0.7273, -0.6919, -0.5172, -0.692, -0.5172, -0.4896, -0.7273, -0.4896, -0.7273, -0.4896, -0.5172, -0.4896, -0.5172, -0.2872, -0.7273, -0.2872, -0.7273, -0.2872, -0.5172, -0.2872, -0.5172, -0.08483, -0.7273, -0.08482, -0.7273, -0.08482, -0.5172, -0.08483, -0.5172, 0.1175, -0.7272, 0.1176, -0.7272, 0.1176, -0.5172, 0.1175, -0.5172, 0.3199, -0.7272, 0.3199, -0.7272, 0.3199, -0.5172, 0.3199, -0.5172, 0.5223, -0.7272, 0.5223, -0.7272, 0.5223, -0.5172, 0.5223, -0.5172, 0.7247, -0.7272, 0.7247, -0.7272, 0.7247, -0.5172, 0.7247, -0.5171, 0.927, -0.7272, 0.9271, -0.5172, -1.299, -0.3071, -1.299, -0.3071, -1.097, -0.5172, -1.097, -0.5172, -1.097, -0.3071, -1.097, -0.3071, -0.8943, -0.5172, -0.8943, -0.5172, -0.8943, -0.3071, -0.8943, -0.3071, -0.692, -0.5172, -0.692, -0.5172, -0.692, -0.3071, -0.692, -0.3071, -0.4896, -0.5172, -0.4896, -0.5172, -0.4896, -0.3071, -0.4896, -0.3071, -0.2872, -0.5172, -0.2872, -0.5172, -0.2872, -0.3071, -0.2872, -0.3071, -0.08484, -0.5172, -0.08483, -0.5172, -0.08483, -0.3071, -0.08484, -0.3071, 0.1175, -0.5172, 0.1175, -0.5172, 0.1175, -0.3071, 0.1175, -0.3071, 0.3199, -0.5172, 0.3199, -0.5172, 0.3199, -0.3071, 0.3199, -0.3071, 0.5223, -0.5172, 0.5223, -0.5172, 0.5223, -0.3071, 0.5223, -0.3071, 0.7247, -0.5172, 0.7247, -0.5172, 0.7247, -0.3071, 0.7247, -0.3071, 0.927, -0.5171, 0.927, -0.3071, -1.299, -0.09707, -1.299, -0.09706, -1.097, -0.3071, -1.097, -0.3071, -1.097, -0.09706, -1.097, -0.09706, -0.8943, -0.3071, -0.8943, -0.3071, -0.8943, -0.09706, -0.8943, -0.09705, -0.692, -0.3071, -0.692, 2.073, -0.257, 2.073, -0.7079, 2.323, -0.7397, 2.323, -0.2888, -0.3071, -0.4896, -0.09704, -0.4896, -0.09703, -0.2872, -0.3071, -0.2872, -0.3071, -0.2872, -0.09703, -0.2872, -0.09702, -0.08485, -0.3071, -0.08484, -0.3071, -0.08484, -0.09702, -0.08485, -0.09702, 0.1175, -0.3071, 0.1175, -0.3071, 0.1175, -0.09702, 0.1175, -0.09701, 0.3199, -0.3071, 0.3199, -0.3071, 0.3199, -0.09701, 0.3199, -0.097, 0.5223, -0.3071, 0.5223, -0.3071, 0.5223, -0.097, 0.5223, -0.09699, 0.7247, -0.3071, 0.7247, -0.3071, 0.7247, -0.09699, 0.7247, -0.09699, 0.927, -0.3071, 0.927, -0.09707, -1.299, 0.113, -1.299, 0.113, -1.097, -0.09706, -1.097, -0.09706, -1.097, 0.113, -1.097, 0.113, -0.8944, -0.09706, -0.8943, -0.09706, -0.8943, 0.113, -0.8944, 0.113, -0.692, -0.09705, -0.692, -1.077, 1.279, -1.034, 0.8428, -0.7824, 0.85, -0.8255, 1.286, -0.7405, 2.285, -0.7405, 1.821, -0.4898, 1.839, -0.4898, 2.302, -0.09703, -0.2872, 0.113, -0.2872, 0.1131, -0.08486, -0.09702, -0.08485, -0.09702, -0.08485, 0.1131, -0.08486, 0.1131, 0.1175, -0.09702, 0.1175, -0.09702, 0.1175, 0.1131, 0.1175, 0.1131, 0.3199, -0.09701, 0.3199, -0.09701, 0.3199, 0.1131, 0.3199, 0.1131, 0.5223, -0.097, 0.5223, -0.097, 0.5223, 0.1131, 0.5223, 0.1131, 0.7246, -0.09699, 0.7247, -0.09699, 0.7247, 0.1131, 0.7246, 0.1131, 0.927, -0.09699, 0.927, 0.3231, -1.299, 0.5331, -1.299, 0.5332, -1.097, 0.3231, -1.097, 0.3231, -1.097, 0.5332, -1.097, 0.5332, -0.8944, 0.3231, -0.8944, 0.3231, -0.8944, 0.5332, -0.8944, 0.5332, -0.692, 0.3231, -0.692, 0.3231, -0.692, 0.5332, -0.692, 0.5332, -0.4896, 0.3231, -0.4896, 0.3231, -0.4896, 0.5332, -0.4896, 0.5332, -0.2873, 0.3231, -0.2872, 0.3231, -0.2872, 0.5332, -0.2873, 0.5332, -0.08488, 0.3231, -0.08487, 0.3231, -0.08487, 0.5332, -0.08488, 0.5332, 0.1175, 0.3231, 0.1175, 0.3231, 0.1175, 0.5332, 0.1175, 0.5332, 0.3199, 0.3231, 0.3199, 0.3231, 0.3199, 0.5332, 0.3199, 0.5332, 0.5222, 0.3232, 0.5223, 0.3232, 0.5223, 0.5332, 0.5222, 0.5332, 0.7246, 0.3232, 0.7246, 0.3232, 0.7246, 0.5332, 0.7246, 0.5333, 0.927, 0.3232, 0.927, 0.113, -1.299, 0.3231, -1.299, 0.3231, -1.097, 0.113, -1.097, 0.113, -1.097, 0.3231, -1.097, 0.3231, -0.8944, 0.113, -0.8944, 0.113, -0.8944, 0.3231, -0.8944, 0.3231, -0.692, 0.113, -0.692, 0.113, -0.692, 0.3231, -0.692, 0.3231, -0.4896, 0.113, -0.4896, 0.113, -0.4896, 0.3231, -0.4896, 0.3231, -0.2872, 0.113, -0.2872, 0.113, -0.2872, 0.3231, -0.2872, 0.3231, -0.08487, 0.1131, -0.08486, 0.1131, -0.08486, 0.3231, -0.08487, 0.3231, 0.1175, 0.1131, 0.1175, 0.1131, 0.1175, 0.3231, 0.1175, 0.3231, 0.3199, 0.1131, 0.3199, 0.1131, 0.3199, 0.3231, 0.3199, 0.3232, 0.5223, 0.1131, 0.5223, 0.1131, 0.5223, 0.3232, 0.5223, 0.3232, 0.7246, 0.1131, 0.7246, 0.1131, 0.7246, 0.3232, 0.7246, 0.3232, 0.927, 0.1131, 0.927, 0.5004, 1.112, 0.4977, 1.484, 0.1071, 1.501, 0.1099, 1.117, 0.4977, 1.484, 0.5004, 1.819, 0.1099, 1.847, 0.1071, 1.501, -0.3443, 2.083, -0.3443, 1.695, 0.017, 1.672, 0.017, 2.06, -1.524, 1.279, -1.484, 0.88, -1.094, 0.881, -1.134, 1.28, -1.484, 1.678, -1.524, 1.279, -1.134, 1.28, -1.094, 1.679, 1.747, 2.083, 1.747, 1.691, 2.084, 1.688, 2.084, 2.079, 1.36, 0.9052, 1.357, 1.295, 0.9661, 1.287, 0.9695, 0.8856, 1.357, 1.295, 1.36, 1.704, 0.9695, 1.708, 0.9661, 1.287, 1.343, 0.3109, 1.385, -0.113, 1.731, -0.113, 1.689, 0.3108, 1.401, 1.708, 1.36, 1.297, 1.707, 1.297, 1.747, 1.708, 1.299, 1.712, 1.299, 2.103, 0.9661, 2.099, 0.9661, 1.708, 2.09, 0.8956, 2.09, 1.284, 1.747, 1.274, 1.747, 0.8856, -0.3453, 1.07, -0.3492, 1.455, -0.7405, 1.469, -0.7365, 1.073, -0.3492, 1.455, -0.3453, 1.797, -0.7365, 1.821, -0.7405, 1.469, 1.757, 1.297, 2.082, 1.284, 2.082, 1.674, 1.747, 1.688, 0.5562, -1.106, 0.5562, -0.6803, 0.1904, -0.6793, 0.1904, -1.105, -0.3443, -1.094, -0.2586, -1.524, 0.1071, -1.523, 0.0214, -1.093, 0.4729, -1.524, 0.5562, -1.106, 0.1904, -1.105, 0.1071, -1.523, 1.672, 1.708, 1.672, 2.093, 1.36, 2.133, 1.36, 1.748, 2.084, 2.079, 2.084, 1.688, 2.374, 1.691, 2.374, 2.082, -0.7405, -1.503, -0.7432, -1.086, -1.134, -1.095, -1.131, -1.524, -0.7432, -1.086, -0.7405, -0.6506, -1.131, -0.6465, -1.134, -1.095, -1.134, -1.095, -1.131, -0.6465, -1.521, -0.6425, -1.524, -1.103, -1.034, 1.715, -1.077, 1.279, -0.8255, 1.286, -0.7824, 1.722, 1.932, -1.52, 1.932, -1.13, 1.684, -1.133, 1.684, -1.524, 1.932, -1.13, 1.932, -0.7397, 1.684, -0.7431, 1.684, -1.133, 2.084, 2.472, 2.084, 2.082, 2.326, 2.09, 2.326, 2.48, -1.524, 2.458, -1.524, 2.069, -1.282, 2.081, -1.282, 2.469, 0.9502, 0.935, 0.9468, 1.348, 0.5562, 1.367, 0.5596, 0.9431, 0.9468, 1.348, 0.9502, 1.712, 0.5596, 1.741, 0.5562, 1.367, -1.068, 1.742, -0.7632, 1.722, -0.7632, 2.113, -1.077, 2.133, 0.1071, 0.6573, 0.1071, 0.1937, 0.3718, 0.1929, 0.3718, 0.6565, 0.5562, -1.057, 0.6493, -1.524, 0.914, -1.523, 0.8209, -1.056, 0.1978, 1.112, 0.1071, 0.6573, 0.3718, 0.6565, 0.4625, 1.111, -0.3443, 2.474, -0.3443, 2.083, -0.1108, 2.084, -0.1108, 2.475, -0.1108, 2.501, -0.1108, 2.118, 0.1069, 2.083, 0.1069, 2.465, 2.121, -0.08731, 2.121, 0.3393, 1.731, 0.3249, 1.731, -0.113, 2.388, -1.524, 2.388, -1.048, 2.17, -1.048, 2.17, -1.524, 0.9661, 2.494, 0.9661, 2.103, 1.177, 2.105, 1.177, 2.496, -1.282, 2.457, -1.282, 2.069, -1.077, 2.081, -1.077, 2.469, 2.073, -0.7302, 2.073, -0.2426, 1.684, -0.2395, 1.684, -0.7397, 2.339, 0.3391, 2.339, -0.1497, 2.524, -0.1494, 2.524, 0.3393, 1.36, 2.524, 1.36, 2.134, 1.549, 2.133, 1.549, 2.523, -1.077, 2.523, -1.077, 2.133, -0.8882, 2.133, -0.8882, 2.523, 1.684, -1.524, 1.681, -1.049, 1.292, -1.03, 1.294, -1.517, 1.681, -1.049, 1.684, -0.6137, 1.294, -0.584, 1.292, -1.03, 0.914, -1.011, 0.9645, -1.523, 1.292, -1.524, 1.241, -1.012, 1.015, 0.8846, 0.9661, 0.3858, 1.293, 0.3868, 1.343, 0.8856, 0.3893, 1.847, 0.3893, 2.232, 0.1071, 2.264, 0.1071, 1.879, 2.377, 1.284, 2.377, 1.675, 2.082, 1.676, 2.082, 1.285, -0.3443, -1.505, -0.3503, -1.014, -0.7405, -1.021, -0.7344, -1.524, -0.3503, -1.014, -0.3503, -0.5128, -0.7405, -0.5069, -0.7405, -1.021, -0.3503, -0.5128, -0.3443, -0.02028, -0.7344, -0.00201, -0.7405, -0.5069, -1.152, 0.3502, -1.152, -0.1509, -0.8805, -0.1499, -0.8805, 0.3513, -1.524, -0.1376, -1.423, -0.6415, -1.152, -0.6425, -1.252, -0.1386, -1.054, 0.8417, -1.152, 0.3502, -0.8805, 0.3513, -0.7824, 0.8428, 2.364, 0.8856, 2.364, 1.276, 2.09, 1.276, 2.09, 0.8863, 2.09, 0.7279, 2.09, 0.3393, 2.365, 0.3395, 2.365, 0.7281, 1.292, -0.1292, 1.292, -0.5594, 1.683, -0.584, 1.683, -0.1433, 0.7936, 1.742, 0.7936, 2.255, 0.5562, 2.255, 0.5562, 1.741, 1.957, 2.083, 1.957, 2.47, 1.747, 2.486, 1.747, 2.099, 2.326, 2.474, 2.326, 2.082, 2.518, 2.083, 2.518, 2.474, -0.3455, 0.01199, -0.3496, 0.5329, -0.7405, 0.5313, -0.7363, -0.00201, -0.3496, 0.5329, -0.3455, 1.059, -0.7363, 1.07, -0.7405, 0.5313, -0.3443, 0.3119, -0.2914, -0.2245, 0.06681, -0.2243, 0.01386, 0.3121, 0.6079, 0.935, 0.5562, 0.4111, 0.9144, 0.4109, 0.9661, 0.9348, 2.09, 0.3413, 2.09, 0.7315, 1.731, 0.7295, 1.731, 0.3393, -1.162, 1.68, -1.162, 2.069, -1.524, 2.068, -1.524, 1.679, 0.3011, 1.135, 0.3011, 1.472, 0.08847, 1.477, 0.08847, 1.131, 0.3608, -0.4768, 0.6264, -0.4764, 0.6264, 1.082, 0.3609, 1.082, 1.264, -0.4698, 1.477, -0.4768, 1.477, 1.134, 1.267, 1.092, 1.264, 1.135, 1.052, 1.128, 1.054, -0.4348, 1.264, -0.4768, 0.3608, 1.441, 0.3608, 1.086, 0.5734, 1.082, 0.5734, 1.445, 0.08847, 1.332, -0.1907, 1.332, -0.1907, -0.4766, 0.08847, -0.4768, 0.8417, -0.4337, 1.052, -0.4768, 1.052, 1.381, 0.839, 1.38, 0.839, 1.381, 0.6291, 1.338, 0.6264, -0.4753, 0.839, -0.4768])
me_cylinder_002.materials.append(mat_metal2)
me_cylinder_002.materials.append(mat_mainwalls)
me_cylinder_002.materials.append(mat_floor)
me_cylinder_002.use_remesh_preserve_volume = False
me_cylinder_002.use_remesh_preserve_attributes = False
me_cylinder_002.use_mirror_vertex_groups = False
me_cylinder_002.update()
me_cube_002 = bpy.data.meshes.new('Cube.002')
me_cube_002.from_pydata([(-0.2077, -0.2077, -0.2077), (-0.2077, 0.2077, -0.2077), (0.2077, 0.2077, -0.2077), (0.2077, -0.2077, -0.2077), (-0.2077, -0.2077, -0.1639), (-0.2077, 0.2077, -0.1639), (0.2077, 0.2077, -0.1639), (0.2077, -0.2077, -0.1639), (-0.09122, -0.09122, -0.1639), (-0.09122, 0.09122, -0.1639), (0.09122, 0.09122, -0.1639), (0.09122, -0.09122, -0.1639), (-0.08979, -0.08979, -0.0799), (-0.08979, 0.08979, -0.0799), (0.08979, 0.08979, -0.0799), (0.08979, -0.08979, -0.0799), (-0.1304, -0.1307, -0.1639), (-0.1557, -0.1561, -0.1639), (0.1557, -0.1561, -0.1639), (0.1304, -0.1307, -0.1639), (0.1557, 0.1561, -0.1639), (0.1304, 0.1307, -0.1639), (-0.1557, 0.1561, -0.1639), (-0.1304, 0.1307, -0.1639), (-0.2077, -0.03055, -0.1639), (-0.2077, 0.03055, -0.1639), (-0.2077, 0.03055, -0.2077), (-0.2077, -0.03055, -0.2077), (0.2077, 0.03055, -0.1639), (0.2077, -0.03055, -0.1639), (0.2077, -0.03055, -0.2077), (0.2077, 0.03055, -0.2077), (-0.1206, -0.01773, -0.1639), (-0.1206, 0.01773, -0.1639), (0.1206, 0.01773, -0.1639), (0.1206, -0.01773, -0.1639), (-0.1121, -0.01662, -0.06503), (-0.1121, 0.01662, -0.06503), (0.1121, 0.01662, -0.06503), (0.1121, -0.01662, -0.06503), (0.1557, 0.02295, -0.1639), (0.1557, -0.02295, -0.1639), (0.1304, 0.01922, -0.1639), (0.1304, -0.01922, -0.1639), (-0.1557, -0.02295, -0.1639), (-0.1557, 0.02295, -0.1639), (-0.1304, -0.01922, -0.1639), (-0.1304, 0.01922, -0.1639), (-0.02635, 0.2077, -0.1639), (0.02635, 0.2077, -0.1639), (0.02635, 0.2077, -0.2077), (-0.02635, 0.2077, -0.2077), (0.02635, -0.2077, -0.1639), (-0.02635, -0.2077, -0.1639), (-0.02635, -0.2077, -0.2077), (0.02635, -0.2077, -0.2077), (-0.0153, 0.1206, -0.1639), (0.0153, 0.1206, -0.1639), (0.0153, -0.1206, -0.1639), (-0.0153, -0.1206, -0.1639), (-0.01422, 0.113, -0.06503), (0.01422, 0.113, -0.06503), (0.01422, -0.113, -0.06503), (-0.01422, -0.113, -0.06503), (0.01975, -0.1561, -0.1639), (-0.01975, -0.1561, -0.1639), (0.01654, -0.1307, -0.1639), (-0.01654, -0.1307, -0.1639), (-0.01975, 0.1561, -0.1639), (0.01975, 0.1561, -0.1639), (-0.01654, 0.1307, -0.1639), (0.01654, 0.1307, -0.1639), (-0.02635, -0.03055, -0.2077), (0.02635, -0.03055, -0.2077), (-0.02635, 0.03055, -0.2077), (0.02635, 0.03055, -0.2077), (0.05284, -0.06126, -0.0147), (-0.05284, -0.06126, -0.0147), (0.05284, 0.06126, -0.0147), (-0.05284, 0.06126, -0.0147), (0.1557, 0.02295, 0.04249), (0.1557, -0.02295, 0.04249), (0.1304, 0.01922, 0.01629), (0.1304, -0.01922, 0.01629), (-0.1557, -0.02295, 0.04249), (-0.1557, 0.02295, 0.04249), (-0.1304, -0.01922, 0.01629), (-0.1304, 0.01922, 0.01629), (0.01975, -0.1561, 0.04249), (-0.01975, -0.1561, 0.04249), (0.01654, -0.1307, 0.01629), (-0.01654, -0.1307, 0.01629), (-0.01975, 0.1561, 0.04249), (0.01975, 0.1561, 0.04249), (-0.01654, 0.1307, 0.01629), (0.01654, 0.1307, 0.01629), (-0.01654, -0.01774, 0.01629), (-0.01654, 0.01774, 0.01629), (0.01654, -0.01774, 0.01629), (0.01654, 0.01774, 0.01629), (0.01975, -0.02118, 0.04249), (0.01975, 0.02118, 0.04249), (-0.01975, -0.02118, 0.04249), (-0.01975, 0.02118, 0.04249)], [], [(25, 5, 1, 26), (49, 6, 2, 50), (29, 7, 3, 30), (53, 4, 0, 54), (75, 50, 2, 31), (66, 19, 11, 58), (58, 11, 15, 62), (42, 21, 10, 34), (70, 23, 9, 56), (46, 16, 8, 32), (79, 60, 13, 37), (34, 10, 14, 38), (56, 9, 13, 60), (32, 8, 12, 36), (52, 7, 18, 64), (64, 18, 19, 66), (28, 6, 20, 40), (40, 20, 21, 42), (48, 5, 22, 68), (68, 22, 23, 70), (24, 4, 17, 44), (44, 17, 16, 46), (4, 24, 27, 0), (24, 25, 26, 27), (6, 28, 31, 2), (28, 29, 30, 31), (55, 73, 30, 3), (73, 75, 31, 30), (19, 43, 35, 11), (43, 42, 34, 35), (23, 47, 33, 9), (47, 46, 32, 33), (63, 77, 36, 12), (77, 79, 37, 36), (11, 35, 39, 15), (35, 34, 38, 39), (9, 33, 37, 13), (33, 32, 36, 37), (7, 29, 41, 18), (29, 28, 40, 41), (18, 41, 43, 19), (40, 42, 82, 80), (5, 25, 45, 22), (25, 24, 44, 45), (22, 45, 47, 23), (45, 44, 84, 85), (5, 48, 51, 1), (48, 49, 50, 51), (7, 52, 55, 3), (52, 53, 54, 55), (26, 1, 51, 74), (74, 51, 50, 75), (16, 67, 59, 8), (67, 66, 58, 59), (8, 59, 63, 12), (59, 58, 62, 63), (21, 71, 57, 10), (71, 70, 56, 57), (38, 14, 61, 78), (78, 61, 60, 79), (10, 57, 61, 14), (57, 56, 60, 61), (4, 53, 65, 17), (53, 52, 64, 65), (17, 65, 67, 16), (66, 67, 91, 90), (6, 49, 69, 20), (49, 48, 68, 69), (20, 69, 71, 21), (46, 47, 87, 86), (0, 27, 72, 54), (54, 72, 73, 55), (27, 26, 74, 72), (72, 74, 75, 73), (15, 39, 76, 62), (62, 76, 77, 63), (39, 38, 78, 76), (76, 78, 79, 77), (103, 101, 93, 92), (97, 103, 92, 94), (99, 95, 93, 101), (97, 94, 95, 99), (65, 64, 88, 89), (67, 65, 89, 91), (42, 43, 83, 82), (41, 40, 80, 81), (68, 70, 94, 92), (47, 45, 85, 87), (64, 66, 90, 88), (43, 41, 81, 83), (70, 71, 95, 94), (44, 46, 86, 84), (69, 68, 92, 93), (71, 69, 93, 95), (89, 88, 100, 102), (102, 100, 101, 103), (91, 89, 102, 96), (81, 100, 98, 83), (90, 98, 100, 88), (83, 98, 99, 82), (91, 96, 98, 90), (96, 97, 99, 98), (80, 82, 99, 101), (81, 80, 101, 100), (86, 87, 97, 96), (87, 85, 103, 97), (86, 96, 102, 84), (84, 102, 103, 85)])
me_cube_002.polygons.foreach_set('use_smooth', [True] * 108)
me_cube_002.polygons.foreach_set('material_index', [0, 0, 0, 0, 0, 0, 1, 0, 0, 0, 1, 1, 1, 1, 0, 0, 0, 0, 0, 0, 0, 0, 0, 0, 0, 0, 0, 0, 0, 0, 0, 0, 1, 1, 1, 1, 1, 1, 0, 0, 0, 0, 0, 0, 0, 0, 0, 0, 0, 0, 0, 0, 0, 0, 1, 1, 0, 0, 1, 1, 1, 1, 0, 0, 0, 0, 0, 0, 0, 0, 0, 0, 0, 0, 1, 1, 1, 1, 0, 0, 0, 0, 0, 0, 0, 0, 0, 0, 0, 0, 0, 0, 0, 0, 0, 0, 0, 0, 0, 0, 0, 0, 0, 0, 0, 0, 0, 0])
_k = {(5, 25): 1.0, (0, 27): 1.0, (6, 49): 1.0, (1, 51): 1.0, (7, 29): 1.0, (2, 31): 1.0, (4, 53): 1.0, (3, 55): 1.0, (9, 33): 1.0, (10, 57): 1.0, (11, 35): 1.0, (8, 59): 1.0, (4, 24): 1.0, (24, 25): 1.0, (1, 26): 1.0, (26, 27): 1.0, (6, 28): 1.0, (28, 29): 1.0, (3, 30): 1.0, (30, 31): 1.0, (8, 32): 1.0, (32, 33): 1.0, (10, 34): 1.0, (34, 35): 1.0, (40, 41): 1.0, (42, 43): 1.0, (44, 45): 1.0, (46, 47): 1.0, (41, 43): 1.0, (40, 42): 1.0, (45, 47): 1.0, (44, 46): 1.0, (5, 48): 1.0, (48, 49): 1.0, (2, 50): 1.0, (50, 51): 1.0, (7, 52): 1.0, (52, 53): 1.0, (0, 54): 1.0, (54, 55): 1.0, (9, 56): 1.0, (56, 57): 1.0, (11, 58): 1.0, (58, 59): 1.0, (64, 65): 1.0, (66, 67): 1.0, (68, 69): 1.0, (70, 71): 1.0, (65, 67): 1.0, (64, 66): 1.0, (69, 71): 1.0, (68, 70): 1.0}
me_cube_002.attributes.new('crease_edge', 'FLOAT', 'EDGE').data.foreach_set('value', [_k.get((min(e.vertices), max(e.vertices)), 0.0) for e in me_cube_002.edges])
_uv = me_cube_002.uv_layers.new(name='UVMap')
_uv.uv.foreach_set('vector', [0.7983, 0.3101, 0.7983, -0.07757, 1.007, -0.07757, 1.007, 0.3101, 0.5255, 0.7861, 0.5255, 0.3892, 0.7339, 0.3892, 0.7339, 0.7861, 1.007, 0.3101, 1.007, -0.07757, 1.215, -0.07757, 1.215, 0.3101, 0.5255, 0.9014, 0.5255, 1.298, 0.3172, 1.298, 0.3172, 0.9014, -0.2193, 0.7956, -0.2193, 1.183, -0.6349, 1.183, -0.6349, 0.7956, -0.4584, -0.2166, -0.4584, -0.4658, -0.368, -0.38, -0.4352, -0.2139, 0.0, 0.0, 1.0, 0.0, 1.0, 1.0, 0.0, 1.0, -0.1148, -0.4658, 0.1406, -0.4658, 0.05018, -0.38, -0.1182, -0.4443, 0.1406, -0.1442, 0.1406, 0.105, 0.05018, 0.01924, 0.1175, -0.1469, -0.2029, 0.105, -0.4584, 0.105, -0.368, 0.01924, -0.1995, 0.08349, 0.0, 0.0, 1.0, 0.0, 1.0, 1.0, 0.0, 1.0, 0.0, 0.0, 1.0, 0.0, 1.0, 1.0, 0.0, 1.0, 0.0, 0.0, 1.0, 0.0, 1.0, 1.0, 0.0, 1.0, 0.0, 0.0, 1.0, 0.0, 1.0, 1.0, 0.0, 1.0, -0.6349, -0.238, -0.6349, -0.6349, -0.5166, -0.5212, -0.5166, -0.2236, -0.5166, -0.2236, -0.5166, -0.5212, -0.4584, -0.4658, -0.4584, -0.2166, -0.08888, -0.6349, 0.3172, -0.6349, 0.1988, -0.5212, -0.1063, -0.5212, -0.1063, -0.5212, 0.1988, -0.5212, 0.1406, -0.4658, -0.1148, -0.4658, 0.3172, -0.1227, 0.3172, 0.2742, 0.1988, 0.1604, 0.1988, -0.1372, 0.1988, -0.1372, 0.1988, 0.1604, 0.1406, 0.105, 0.1406, -0.1442, -0.2289, 0.2742, -0.6349, 0.2742, -0.5166, 0.1604, -0.2115, 0.1604, -0.2115, 0.1604, -0.5166, 0.1604, -0.4584, 0.105, -0.2029, 0.105, 0.7983, 0.8315, 0.7983, 0.4438, 1.007, 0.4438, 1.007, 0.8315, 0.7983, 0.4438, 0.7983, 0.3101, 1.007, 0.3101, 1.007, 0.4438, 1.007, 0.8315, 1.007, 0.4438, 1.215, 0.4438, 1.215, 0.8315, 1.007, 0.4438, 1.007, 0.3101, 1.215, 0.3101, 1.215, 0.4438, -0.2193, 0.2742, -0.2193, 0.6619, -0.6349, 0.6619, -0.6349, 0.2742, -0.2193, 0.6619, -0.2193, 0.7956, -0.6349, 0.7956, -0.6349, 0.6619, -0.4584, -0.4658, -0.2029, -0.4658, -0.1995, -0.4443, -0.368, -0.38, -0.2029, -0.4658, -0.1148, -0.4658, -0.1182, -0.4443, -0.1995, -0.4443, 0.1406, 0.105, -0.1148, 0.105, -0.1182, 0.08349, 0.05018, 0.01924, -0.1148, 0.105, -0.2029, 0.105, -0.1995, 0.08349, -0.1182, 0.08349, 0.0, 0.0, 1.0, 0.0, 1.0, 1.0, 0.0, 1.0, 0.0, 0.0, 1.0, 0.0, 1.0, 1.0, 0.0, 1.0, 0.0, 0.0, 1.0, 0.0, 1.0, 1.0, 0.0, 1.0, 0.0, 0.0, 1.0, 0.0, 1.0, 1.0, 0.0, 1.0, 0.0, 0.0, 1.0, 0.0, 1.0, 1.0, 0.0, 1.0, 0.0, 0.0, 1.0, 0.0, 1.0, 1.0, 0.0, 1.0, -0.6349, -0.6349, -0.2289, -0.6349, -0.2115, -0.5212, -0.5166, -0.5212, -0.2289, -0.6349, -0.08888, -0.6349, -0.1063, -0.5212, -0.2115, -0.5212, -0.5166, -0.5212, -0.2115, -0.5212, -0.2029, -0.4658, -0.4584, -0.4658, 1.211, -0.1835, 1.153, -0.1832, 1.153, -0.5774, 1.211, -0.6349, 0.3172, 0.2742, -0.08888, 0.2742, -0.1063, 0.1604, 0.1988, 0.1604, -0.08888, 0.2742, -0.2289, 0.2742, -0.2115, 0.1604, -0.1063, 0.1604, 0.1988, 0.1604, -0.1063, 0.1604, -0.1148, 0.105, 0.1406, 0.105, 1.542, 1.283, 1.436, 1.283, 1.436, 0.8315, 1.542, 0.8315, 0.5255, 1.298, 0.5255, 0.9014, 0.7339, 0.9014, 0.7339, 1.298, 0.5255, 0.9014, 0.5255, 0.7861, 0.7339, 0.7861, 0.7339, 0.9014, 0.5255, 0.3892, 0.5255, 0.7861, 0.3172, 0.7861, 0.3172, 0.3892, 0.5255, 0.7861, 0.5255, 0.9014, 0.3172, 0.9014, 0.3172, 0.7861, 0.3172, 0.7956, 0.3172, 1.183, -0.0985, 1.183, -0.0985, 0.7956, -0.0985, 0.7956, -0.0985, 1.183, -0.2193, 1.183, -0.2193, 0.7956, -0.4584, 0.105, -0.4584, -0.1442, -0.4352, -0.1469, -0.368, 0.01924, -0.4584, -0.1442, -0.4584, -0.2166, -0.4352, -0.2139, -0.4352, -0.1469, 0.0, 0.0, 1.0, 0.0, 1.0, 1.0, 0.0, 1.0, 0.0, 0.0, 1.0, 0.0, 1.0, 1.0, 0.0, 1.0, 0.1406, -0.4658, 0.1406, -0.2166, 0.1175, -0.2139, 0.05018, -0.38, 0.1406, -0.2166, 0.1406, -0.1442, 0.1175, -0.1469, 0.1175, -0.2139, 0.0, 0.0, 1.0, 0.0, 1.0, 1.0, 0.0, 1.0, 0.0, 0.0, 1.0, 0.0, 1.0, 1.0, 0.0, 1.0, 0.0, 0.0, 1.0, 0.0, 1.0, 1.0, 0.0, 1.0, 0.0, 0.0, 1.0, 0.0, 1.0, 1.0, 0.0, 1.0, -0.6349, 0.2742, -0.6349, -0.1227, -0.5166, -0.1372, -0.5166, 0.1604, -0.6349, -0.1227, -0.6349, -0.238, -0.5166, -0.2236, -0.5166, -0.1372, -0.5166, 0.1604, -0.5166, -0.1372, -0.4584, -0.1442, -0.4584, 0.105, 0.163, 1.577, 0.0872, 1.577, 0.0872, 1.183, 0.163, 1.183, 0.3172, -0.6349, 0.3172, -0.238, 0.1988, -0.2236, 0.1988, -0.5212, 0.3172, -0.238, 0.3172, -0.1227, 0.1988, -0.1372, 0.1988, -0.2236, 0.1988, -0.5212, 0.1988, -0.2236, 0.1406, -0.2166, 0.1406, -0.4658, -0.0008993, 1.183, 0.0872, 1.183, 0.0872, 1.577, -0.0008993, 1.577, 0.3172, 0.2742, 0.3172, 0.6619, -0.0985, 0.6619, -0.0985, 0.2742, -0.0985, 0.2742, -0.0985, 0.6619, -0.2193, 0.6619, -0.2193, 0.2742, 0.3172, 0.6619, 0.3172, 0.7956, -0.0985, 0.7956, -0.0985, 0.6619, -0.0985, 0.6619, -0.0985, 0.7956, -0.2193, 0.7956, -0.2193, 0.6619, 0.0, 0.0, 1.0, 0.0, 1.0, 1.0, 0.0, 1.0, 0.0, 0.0, 1.0, 0.0, 1.0, 1.0, 0.0, 1.0, 0.0, 0.0, 1.0, 0.0, 1.0, 1.0, 0.0, 1.0, 0.0, 0.0, 1.0, 0.0, 1.0, 1.0, 0.0, 1.0, 0.6075, -0.2929, 0.6708, -0.3547, 0.8917, -0.1482, 0.8284, -0.08646, 1.532, 0.3166, 1.524, 0.3741, 1.215, 0.3741, 1.273, 0.3166, -0.3179, 1.577, -0.05904, 1.577, -0.0008994, 1.635, -0.31, 1.635, 0.5022, 0.1545, 0.3172, -0.01838, 0.3702, -0.07013, 0.5552, 0.1028, 1.623, 0.8254, 1.532, 0.8254, 1.532, 0.3739, 1.623, 0.3739, 1.474, 0.3741, 1.532, 0.3743, 1.532, 0.8258, 1.474, 0.7683, 1.63, 1.226, 1.542, 1.226, 1.542, 0.8315, 1.63, 0.8315, 1.53, -0.6349, 1.635, -0.6349, 1.635, -0.1835, 1.53, -0.1835, 1.215, -0.07738, 1.273, -0.07757, 1.273, 0.3166, 1.215, 0.3741, 1.059, 0.8315, 1.117, 0.8318, 1.117, 1.283, 1.059, 1.226, -0.6349, 1.183, -0.5768, 1.183, -0.5768, 1.577, -0.6349, 1.635, 1.472, -0.6349, 1.53, -0.6347, 1.53, -0.1832, 1.472, -0.2408, 0.2389, 1.577, 0.163, 1.577, 0.163, 1.183, 0.2389, 1.183, 1.436, 1.283, 1.378, 1.283, 1.378, 0.8891, 1.436, 0.8315, 1.623, 0.3739, 1.532, 0.3739, 1.532, -0.07757, 1.623, -0.07757, -0.05904, 1.183, -0.0008994, 1.183, -0.0008994, 1.635, -0.05904, 1.577, 0.3172, -0.5643, 0.3805, -0.626, 0.6014, -0.4196, 0.5381, -0.3578, 0.5381, -0.3578, 0.6014, -0.4196, 0.6708, -0.3547, 0.6075, -0.2929, 1.474, 0.7683, 1.532, 0.8258, 1.223, 0.8258, 1.215, 0.7683, 1.53, -0.1832, 1.218, -0.1833, 1.211, -0.2409, 1.472, -0.2408, -0.5768, 1.577, -0.3179, 1.577, -0.3258, 1.635, -0.6349, 1.635, 0.7983, -0.01873, 0.6133, 0.1571, 0.5552, 0.1028, 0.7354, -0.07757, 0.7453, 0.3817, 0.5603, 0.2088, 0.6133, 0.1571, 0.7983, 0.33, 0.5603, 0.2088, 0.5022, 0.1545, 0.5552, 0.1028, 0.6133, 0.1571, 1.211, -0.6349, 1.153, -0.5774, 0.8917, -0.5773, 0.8991, -0.6348, 0.8165, -0.6349, 0.8917, -0.5647, 0.6708, -0.3547, 0.6014, -0.4196, 0.3801, 0.3892, 0.3172, 0.3303, 0.5022, 0.1545, 0.5603, 0.2088, 1.059, 1.226, 1.117, 1.283, 0.8057, 1.283, 0.7983, 1.226, 1.378, 0.8891, 1.117, 0.8892, 1.125, 0.8316, 1.436, 0.8315, 0.3172, -0.1478, 0.5381, -0.3578, 0.6075, -0.2929, 0.3923, -0.07757])
me_cube_002.materials.append(mat_metal2)
me_cube_002.materials.append(mat_shadeless)
me_cube_002.use_remesh_preserve_volume = False
me_cube_002.use_remesh_preserve_attributes = False
me_cube_002.use_mirror_vertex_groups = False
me_cube_002.update()
me_cube_001 = bpy.data.meshes.new('Cube.001')
me_cube_001.from_pydata([(-0.03759, -0.03759, -0.02055), (-0.03759, 0.03759, -0.02055), (0.03759, 0.03759, -0.02055), (0.03759, -0.03759, -0.02055), (-0.03759, -0.03759, 1.068), (-0.03759, 0.03759, 1.068), (0.03759, 0.03759, 1.068), (0.03759, -0.03759, 1.068), (-0.09247, -0.07595, 1.342), (-0.09247, 0.07595, 1.236), (0.09247, 0.07595, 1.236), (0.09247, -0.07595, 1.342), (-0.07195, -0.0591, 1.33), (-0.07195, 0.0591, 1.248), (0.07195, 0.0591, 1.248), (0.07195, -0.0591, 1.33), (-0.0302, -0.02831, 1.093), (-0.0302, 0.03207, 1.092), (0.0302, 0.03207, 1.092), (0.0302, -0.02831, 1.093), (-0.03759, -0.03759, 0.08249), (-0.03759, 0.03759, 0.08249), (0.03759, 0.03759, 0.08249), (0.03759, -0.03759, 0.08249), (-0.06011, -0.05036, 1.263), (0.06011, -0.05036, 1.263), (0.06011, 0.05143, 1.204), (-0.06011, 0.05143, 1.204)], [], [(20, 21, 1, 0), (21, 22, 2, 1), (22, 23, 3, 2), (23, 20, 0, 3), (0, 1, 2, 3), (4, 7, 11, 8), (8, 11, 15, 12), (7, 6, 10, 11), (6, 5, 9, 10), (5, 4, 8, 9), (24, 25, 19, 16), (11, 10, 14, 15), (10, 9, 13, 14), (9, 8, 12, 13), (19, 18, 17, 16), (25, 26, 18, 19), (26, 27, 17, 18), (27, 24, 16, 17), (4, 5, 21, 20), (5, 6, 22, 21), (6, 7, 23, 22), (7, 4, 20, 23), (12, 15, 25, 24), (15, 14, 26, 25), (14, 13, 27, 26), (13, 12, 24, 27), (24, 25, 26, 27)])
me_cube_001.polygons.foreach_set('use_smooth', [1, 1, 1, 1, 1, 1, 1, 1, 1, 1, 1, 1, 1, 1, 1, 1, 1, 1, 1, 1, 1, 1, 1, 1, 1, 1, 0])
me_cube_001.polygons.foreach_set('material_index', [0, 0, 0, 0, 0, 0, 0, 0, 0, 0, 0, 0, 0, 0, 0, 0, 0, 0, 0, 0, 0, 0, 0, 0, 0, 0, 1])
_k = {(4, 5): 1.0, (0, 1): 1.0, (5, 6): 1.0, (1, 2): 1.0, (6, 7): 1.0, (2, 3): 1.0, (4, 7): 1.0, (0, 3): 1.0, (8, 9): 1.0, (9, 10): 1.0, (10, 11): 1.0, (8, 11): 1.0, (12, 13): 1.0, (13, 14): 1.0, (14, 15): 1.0, (12, 15): 1.0, (16, 17): 1.0, (17, 18): 1.0, (18, 19): 1.0, (16, 19): 1.0}
me_cube_001.attributes.new('crease_edge', 'FLOAT', 'EDGE').data.foreach_set('value', [_k.get((min(e.vertices), max(e.vertices)), 0.0) for e in me_cube_001.edges])
_uv = me_cube_001.uv_layers.new(name='UVMap')
_uv.uv.foreach_set('vector', [-0.1141, -0.6786, -0.315, -0.6786, -0.315, -0.9539, -0.1141, -0.9539, -0.315, -0.6786, -0.5159, -0.6786, -0.5159, -0.9539, -0.315, -0.9539, -0.5159, -0.6786, -0.7168, -0.6786, -0.7168, -0.9539, -0.5159, -0.9539, 0.08677, -0.6786, -0.1141, -0.6786, -0.1141, -0.9539, 0.08677, -0.9539, 0.08764, 1.089, 0.08764, 0.8877, 0.2885, 0.8877, 0.2885, 1.089, 0.2078, -0.2332, 0.08764, -0.3942, 0.5924, -0.9539, 0.888, -0.5579, 0.889, 0.4982, 1.383, 0.4983, 1.328, 0.5531, 0.9438, 0.553, 0.08764, 0.3029, 0.2233, 0.1547, 0.6418, 0.3988, 0.5642, 0.8868, 0.2233, 0.1547, 0.2672, -0.0413, 0.7499, -0.0834, 0.6418, 0.3988, 0.2672, -0.0413, 0.2078, -0.2332, 0.888, -0.5579, 0.7499, -0.0834, 1.263, 0.03545, 0.9211, 0.104, 0.8889, -0.2893, 1.058, -0.193, 1.383, 0.4981, 1.383, 0.9923, 1.328, 0.9375, 1.328, 0.553, 1.383, 0.9923, 0.8889, 0.9923, 0.9437, 0.9375, 1.328, 0.9375, 0.8889, 0.9923, 0.889, 0.4982, 0.9438, 0.553, 0.9437, 0.9375, 0.8889, -0.2893, 1.072, -0.3537, 1.124, -0.2721, 1.058, -0.193, 0.9275, -0.6216, 1.152, -0.506, 1.072, -0.3537, 0.8889, -0.2893, 1.152, -0.506, 1.296, -0.2619, 1.124, -0.2721, 1.072, -0.3537, 1.296, -0.2619, 1.263, 0.03545, 1.058, -0.193, 1.124, -0.2721, -0.1141, 1.954, -0.315, 1.954, -0.315, -0.6786, -0.1141, -0.6786, -0.315, 1.954, -0.5159, 1.954, -0.5159, -0.6786, -0.315, -0.6786, -0.5159, 1.954, -0.7168, 1.954, -0.7168, -0.6786, -0.5159, -0.6786, 0.08677, 1.954, -0.1141, 1.954, -0.1141, -0.6786, 0.08677, -0.6786, 1.468, 0.2639, 0.9534, 0.4973, 0.9211, 0.104, 1.263, 0.03545, 0.9661, -0.9539, 1.232, -0.6583, 1.152, -0.506, 0.9275, -0.6216, 1.232, -0.6583, 1.468, -0.2517, 1.296, -0.2619, 1.152, -0.506, 1.468, -0.2517, 1.468, 0.2639, 1.263, 0.03545, 1.296, -0.2619, 0.9211, 0.104, 1.152, -0.506, 1.296, -0.2619, 1.263, 0.03545])
me_cube_001.materials.append(mat_metal2)
me_cube_001.materials.append(mat_shadelesswhite)
me_cube_001.use_remesh_preserve_volume = False
me_cube_001.use_remesh_preserve_attributes = False
me_cube_001.use_mirror_vertex_groups = False
me_cube_001.update()

# ---- objects
ob_cylinder = bpy.data.objects.new('Cylinder', me_cylinder_002)
ob_lamp_003 = bpy.data.objects.new('Lamp.003', light_lamp_003)
ob_lamp_002 = bpy.data.objects.new('Lamp.002', light_lamp_002)
ob_lamp_001 = bpy.data.objects.new('Lamp.001', light_lamp_001)
ob_lamp = bpy.data.objects.new('Lamp', light_lamp)
ob_camera = bpy.data.objects.new('Camera', cam_camera)
ob_cube_001 = bpy.data.objects.new('Cube.001', me_cube_002)
ob_cube = bpy.data.objects.new('Cube', me_cube_001)

# ---- transforms, parenting, visibility, modifiers, constraints
ob_cylinder.location = (0.0, 0.0, 0.0)
ob_cylinder.lineart.crease_threshold = 0.0
_m = ob_cylinder.modifiers.new('EdgeSplit', 'EDGE_SPLIT')
ob_lamp_003.location = (0.0, 0.0, 73.18)
ob_lamp_003.rotation_euler = (0.6503, 0.05522, 1.866)
ob_lamp_003.lock_rotations_4d = False
ob_lamp_003.empty_display_type = 'ARROWS'
ob_lamp_003.color = (0.0, 0.0, 0.0, 0.0)
ob_lamp_003.lineart.crease_threshold = 0.0
ob_lamp_002.location = (0.0, 0.0, 51.55)
ob_lamp_002.rotation_euler = (0.6503, 0.05522, 1.866)
ob_lamp_002.lock_rotations_4d = False
ob_lamp_002.empty_display_type = 'ARROWS'
ob_lamp_002.color = (0.0, 0.0, 0.0, 0.0)
ob_lamp_002.lineart.crease_threshold = 0.0
ob_lamp_001.location = (0.0, 0.0, 28.73)
ob_lamp_001.rotation_euler = (0.6503, 0.05522, 1.866)
ob_lamp_001.lock_rotations_4d = False
ob_lamp_001.empty_display_type = 'ARROWS'
ob_lamp_001.color = (0.0, 0.0, 0.0, 0.0)
ob_lamp_001.lineart.crease_threshold = 0.0
ob_lamp.location = (0.0, 0.0, 5.904)
ob_lamp.rotation_euler = (0.6503, 0.05522, 1.866)
ob_lamp.lock_rotations_4d = False
ob_lamp.empty_display_type = 'ARROWS'
ob_lamp.color = (0.0, 0.0, 0.0, 0.0)
ob_lamp.lineart.crease_threshold = 0.0
ob_camera.location = (0.0, -5.0, 0.0)
ob_camera.rotation_euler = (1.571, 0.0, 0.0)
ob_camera.lock_rotations_4d = False
ob_camera.empty_display_type = 'ARROWS'
ob_camera.color = (0.0, 0.0, 0.0, 0.0)
ob_camera.display_type = 'WIRE'
ob_camera.lineart.crease_threshold = 0.0
ob_cube_001.location = (1.52, -6.163, -7.423)
ob_cube_001.lineart.crease_threshold = 0.0
_m = ob_cube_001.modifiers.new('Subsurf', 'SUBSURF')
_m.uv_smooth = 'PRESERVE_CORNERS'
_m.quality = 2
_m.show_only_control_edges = False
_m = ob_cube_001.modifiers.new('EdgeSplit', 'EDGE_SPLIT')
_m.split_angle = 0.9599
ob_cube.location = (0.02485, -6.098, -7.972)
ob_cube.lineart.crease_threshold = 0.0
_m = ob_cube.modifiers.new('Subsurf', 'SUBSURF')
_m.uv_smooth = 'PRESERVE_CORNERS'
_m.quality = 2
_m.show_only_control_edges = False

# ---- collection membership
col_collection_1.objects.link(ob_cylinder)
col_collection_1.objects.link(ob_lamp_003)
col_collection_1.objects.link(ob_lamp_002)
col_collection_1.objects.link(ob_lamp_001)
col_collection_1.objects.link(ob_lamp)
col_collection_1.objects.link(ob_camera)
col_collection_2.objects.link(ob_cube_001)
col_collection_2.objects.link(ob_cube)

# ---- scene / render settings (as saved in the file)
scene.camera = ob_camera
scene.frame_start = 1; scene.frame_end = 250; scene.frame_set(1)
scene.render.engine = 'BLENDER_EEVEE_NEXT'
scene.render.resolution_percentage = 50
scene.render.dither_intensity = 0.0
scene.cycles.use_denoising = False
scene.cycles.samples = 10
scene.cycles.sampling_pattern = 'TABULATED_SOBOL'
scene.cycles.light_sampling_threshold = 0.0
scene.cycles.use_adaptive_sampling = False
scene.cycles.use_light_tree = False
scene.cycles.blur_glossy = 0.0
scene.cycles.volume_bounces = 1
scene.cycles.pixel_filter_type = 'GAUSSIAN'
scene.cycles.sample_clamp_indirect = 0.0
scene.view_settings.view_transform = 'Standard'
bpy.context.view_layer.update()
